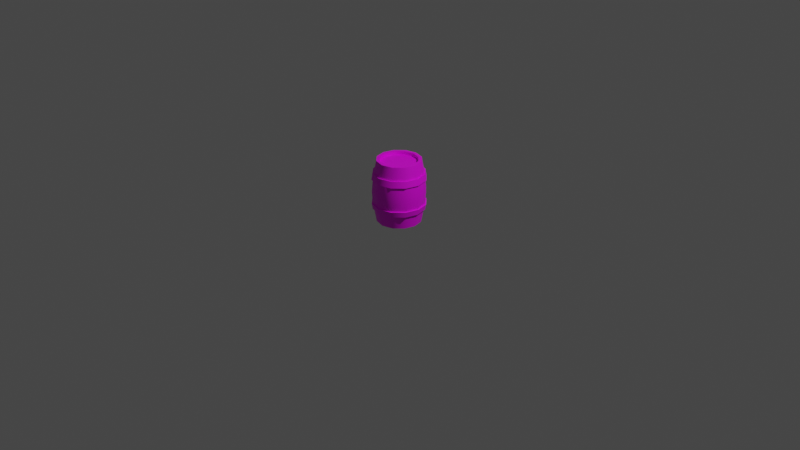 # Source: barrel.blend  (saved by Blender 2.90.8; exported with 4.5.12 LTS)
import bpy
from mathutils import Matrix  # noqa: F401  (used for matrix-valued properties, if any)

bpy.ops.wm.read_factory_settings(use_empty=True)
scene = bpy.context.scene
scene.name = 'Scene'

# ---- collections
col_collection = bpy.data.collections.new('Collection'); scene.collection.children.link(col_collection)

# ---- images (referenced by path relative to the original .blend; pixels are not part of the script)
import os
ASSET_DIR = os.environ.get("B2B_ASSET_DIR", "")  # directory of the original .blend (textures are referenced by path, not embedded)
HERE = os.path.dirname(os.path.abspath(__file__))  # packed textures are extracted next to this script under _unpacked/

def load_image(name, relpath, width, height, colorspace="sRGB"):
    """Load a texture the original file referenced (path relative to the .blend, or extracted next to this script)."""
    p = next((c for c in (os.path.join(HERE, relpath), os.path.join(ASSET_DIR, relpath)) if relpath and os.path.exists(c)), "")
    if p:
        img = bpy.data.images.load(p, check_existing=True)
        img.name = name
    else:  # same state as the original file: an image datablock whose file is absent (Cycles renders it pink)
        img = bpy.data.images.new(name, width, height)
        img.source = "FILE"
        img.filepath = "//" + (relpath or name)
    img.colorspace_settings.name = colorspace
    return img
img_barrel_png = load_image('barrel.png', 'barrel.png', 1024, 1024, 'sRGB')

# ---- materials (node trees are filled in below, after node groups)
mat_default_obj = bpy.data.materials.new('Default OBJ')
mat_default_obj.use_transparent_shadow = False

# ---- material node trees
mat_default_obj.use_nodes = True; mat_default_obj.node_tree.nodes.clear()
_N = mat_default_obj.node_tree.nodes; _L = mat_default_obj.node_tree.links
n0 = _N.new('ShaderNodeBsdfPrincipled'); n0.name = 'Principled BSDF'; n0.location = (10, 300)
n0.distribution = 'GGX'
n0.subsurface_method = 'BURLEY'
n0.inputs[3].default_value = 1.45
n0.inputs[27].default_value = (0.0, 0.0, 0.0, 1.0)
n0.inputs[28].default_value = 1.0
n1 = _N.new('ShaderNodeOutputMaterial'); n1.name = 'Material Output'; n1.location = (300, 300)
n2 = _N.new('ShaderNodeTexImage'); n2.name = 'Image Texture'; n2.location = (-280, 280)
n2.image = img_barrel_png
_L.new(n0.outputs[0], n1.inputs[0])
_L.new(n2.outputs[0], n0.inputs[0])
n1.is_active_output = True

# ---- world
world_world = bpy.data.worlds.new('World'); scene.world = world_world
world_world.use_nodes = True; world_world.node_tree.nodes.clear()
_N = world_world.node_tree.nodes; _L = world_world.node_tree.links
n0 = _N.new('ShaderNodeOutputWorld'); n0.name = 'World Output'; n0.location = (300, 300)
n1 = _N.new('ShaderNodeBackground'); n1.name = 'Background'; n1.location = (10, 300)
n1.inputs[0].default_value = (0.05088, 0.05088, 0.05088, 1.0)
_L.new(n1.outputs[0], n0.inputs[0])
n0.is_active_output = True
world_world.color = (0.05088, 0.05088, 0.05088)
world_world.use_sun_shadow = False
world_world.sun_shadow_jitter_overblur = 0.0

# ---- cameras
cam_camera = bpy.data.cameras.new('Camera')
cam_camera.clip_end = 100.0
cam_camera.ortho_scale = 7.314

# ---- lights
light_light = bpy.data.lights.new('Light', 'POINT')
light_light.transmission_factor = 0.0
light_light.energy = 1000.0
light_light.shadow_soft_size = 0.1
light_light.shadow_maximum_resolution = 0.006
light_light.use_absolute_resolution = True

# ---- meshes
me_barrel_019_cylinder_078 = bpy.data.meshes.new('Barrel.019_Cylinder.078')
me_barrel_019_cylinder_078.from_pydata([(0.4901, 0.6589, 0.09668), (0.4811, 0.5233, 0.2246), (0.5154, 0.5233, 0.09668), (0.3748, 0.6589, 0.2964), (0.3875, 0.5233, 0.3183), (0.2595, 0.5233, 0.3526), (0.2595, 0.6589, 0.3273), (0.1315, 0.5233, 0.3183), (0.05979, 0.6589, 0.212), (0.03787, 0.5233, 0.2246), (0.02889, 0.6589, 0.09668), (0.003588, 0.5233, 0.09668), (0.03787, 0.5233, -0.03127), (0.05979, 0.6589, -0.01862), (0.1315, 0.5233, -0.1249), (0.1442, 0.6589, -0.103), (0.2595, 0.5233, -0.1592), (0.2595, 0.6589, -0.1339), (0.3874, 0.5233, -0.1249), (0.3577, 0.6589, 0.2669), (0.2595, 0.6259, 0.2932), (0.2595, 0.6589, 0.2932), (0.4592, 0.6589, -0.01862), (0.4811, 0.5233, -0.03127), (0.063, 0.0, 0.09668), (0.08932, 0.03294, 0.1949), (0.08932, 0.0, 0.1949), (0.5034, 0.1992, -0.04414), (0.5303, 0.1411, 0.09668), (0.494, 0.1411, -0.03872), (0.4918, 0.4572, -0.03745), (0.5385, 0.3294, 0.09668), (0.5011, 0.3294, -0.04281), (0.4003, 0.1992, -0.1472), (0.3949, 0.1411, -0.1378), (0.3936, 0.4572, -0.1356), (0.399, 0.3294, -0.1449), (0.2595, 0.1992, -0.185), (0.2595, 0.1411, -0.1741), (0.2595, 0.4572, -0.1716), (0.2595, 0.3294, -0.1823), (0.1241, 0.1411, -0.1378), (0.12, 0.3294, -0.1449), (0.02497, 0.1411, -0.03872), (0.1187, 0.1992, -0.1472), (0.02718, 0.4572, -0.03745), (0.01789, 0.3294, -0.04281), (-0.02215, 0.1992, 0.09668), (-0.01131, 0.1411, 0.09668), (-0.008756, 0.4572, 0.09668), (-0.01949, 0.3294, 0.09668), (0.02497, 0.1411, 0.2321), (0.01789, 0.3294, 0.2362), (0.1241, 0.1411, 0.3312), (0.01558, 0.1992, 0.2375), (0.1254, 0.4572, 0.329), (0.12, 0.3294, 0.3383), (0.2595, 0.1411, 0.3675), (0.1187, 0.1992, 0.3406), (0.2595, 0.4572, 0.3649), (0.2595, 0.3294, 0.3757), (0.3949, 0.1411, 0.3312), (0.2595, 0.1992, 0.3783), (0.3936, 0.4572, 0.329), (0.399, 0.3294, 0.3383), (0.494, 0.1411, 0.2321), (0.4003, 0.1992, 0.3406), (0.4918, 0.4572, 0.2308), (0.5011, 0.3294, 0.2362), (0.5411, 0.1992, 0.09668), (0.5277, 0.4572, 0.09668), (0.4297, 0.6589, 0.1949), (0.4901, 0.6589, 0.09668), (0.456, 0.6589, 0.09668), (0.3577, 0.6589, 0.2669), (0.4592, 0.6589, 0.212), (0.2595, 0.6589, 0.2932), (0.3748, 0.6589, 0.2964), (0.1612, 0.6589, 0.2669), (0.2595, 0.6589, 0.3273), (0.08932, 0.6589, 0.1949), (0.1442, 0.6589, 0.2964), (0.02889, 0.6589, 0.09668), (0.05979, 0.6589, 0.212), (0.08932, 0.6589, -0.001569), (0.063, 0.6589, 0.09668), (0.1612, 0.6589, -0.07349), (0.05979, 0.6589, -0.01862), (0.2595, 0.6589, -0.09982), (0.1442, 0.6589, -0.103), (0.3577, 0.6589, -0.07349), (0.2595, 0.6589, -0.1339), (0.4297, 0.6589, -0.001569), (0.3748, 0.6589, -0.103), (0.4592, 0.6589, -0.01862), (0.2595, 0.6259, 0.2932), (0.08932, 0.6259, 0.1949), (0.1612, 0.6259, 0.2669), (0.2595, 0.6589, -0.09982), (0.3577, 0.6259, -0.07349), (0.3577, 0.6589, -0.07349), (0.063, 0.6589, 0.09668), (0.08932, 0.6259, -0.001569), (0.08932, 0.6589, -0.001569), (0.1612, 0.6259, 0.2669), (0.1612, 0.6589, 0.2669), (0.4297, 0.6259, -0.001569), (0.4297, 0.6589, -0.001569), (0.456, 0.6589, 0.09668), (0.4297, 0.6259, 0.1949), (0.4297, 0.6589, 0.1949), (0.1612, 0.6259, -0.07349), (0.1612, 0.6589, -0.07349), (0.08932, 0.6259, 0.1949), (0.08932, 0.6589, 0.1949), (0.456, 0.6259, 0.09668), (0.456, 0.6589, 0.09668), (0.3577, 0.6259, 0.2669), (0.2595, 0.6259, -0.09982), (0.063, 0.6259, 0.09668), (0.1612, 0.03294, 0.2669), (0.063, 0.03294, 0.09668), (0.2595, 0.03294, 0.2932), (0.2595, 0.0, 0.2932), (0.3577, 0.03294, 0.2669), (0.3577, 0.0, 0.2669), (0.3577, 0.0, -0.07349), (0.2595, 0.03294, -0.09982), (0.2595, 0.0, -0.09982), (0.08932, 0.0, -0.001569), (0.063, 0.03294, 0.09668), (0.1612, 0.0, 0.2669), (0.2595, 0.03294, 0.2932), (0.4297, 0.0, -0.001569), (0.3577, 0.03294, -0.07349), (0.4297, 0.0, 0.1949), (0.456, 0.03294, 0.09668), (0.456, 0.0, 0.09668), (0.1612, 0.0, -0.07349), (0.08932, 0.03294, -0.001569), (0.1612, 0.03294, 0.2669), (0.456, 0.0, 0.09668), (0.4297, 0.03294, -0.001569), (0.4297, 0.03294, 0.1949), (0.1612, 0.03294, -0.07349), (0.08932, 0.6259, -0.001569), (0.063, 0.6259, 0.09668), (0.4297, 0.6259, 0.1949), (0.3577, 0.6259, 0.2669), (0.456, 0.6259, 0.09668), (0.1612, 0.6259, -0.07349), (0.2595, 0.6259, -0.09982), (0.4297, 0.6259, -0.001569), (0.3577, 0.6259, -0.07349), (0.08932, 0.03294, -0.001569), (0.3577, 0.03294, 0.2669), (0.1612, 0.03294, -0.07349), (0.4297, 0.03294, 0.1949), (0.2595, 0.03294, -0.09982), (0.456, 0.03294, 0.09668), (0.3577, 0.03294, -0.07349), (0.4927, 0.5258, -0.03797), (0.5411, 0.4597, 0.09668), (0.5034, 0.4597, -0.04414), (0.3941, 0.5258, -0.1365), (0.4003, 0.4597, -0.1472), (0.2595, 0.5258, -0.1726), (0.2595, 0.4597, -0.185), (0.1187, 0.4597, -0.1472), (0.02627, 0.5258, -0.03797), (0.01558, 0.4597, -0.04414), (-0.009808, 0.5258, 0.09668), (-0.02215, 0.4597, 0.09668), (0.01558, 0.4597, 0.2375), (0.1248, 0.5258, 0.3299), (0.1187, 0.4597, 0.3406), (0.2595, 0.5258, 0.366), (0.2595, 0.4597, 0.3783), (0.3941, 0.5258, 0.3299), (0.4003, 0.4597, 0.3406), (0.4927, 0.5258, 0.2313), (0.5034, 0.4597, 0.2375), (0.5288, 0.5258, 0.09668), (0.4901, 0.0, 0.09668), (0.4824, 0.1436, 0.2254), (0.4592, 0.0, 0.212), (0.3748, 0.0, 0.2964), (0.3882, 0.1436, 0.3196), (0.2595, 0.0, 0.3273), (0.1308, 0.1436, 0.3196), (0.1442, 0.0, 0.2964), (0.05979, 0.0, 0.212), (0.03657, 0.1436, 0.2254), (0.02889, 0.0, 0.09668), (0.002087, 0.1436, 0.09668), (0.05979, 0.0, -0.01862), (0.03657, 0.1436, -0.03202), (0.1442, 0.0, -0.103), (0.1308, 0.1436, -0.1262), (0.2595, 0.0, -0.1339), (0.2595, 0.1436, -0.1607), (0.3748, 0.0, -0.103), (0.3882, 0.1436, -0.1262), (0.4592, 0.0, -0.01862), (0.4824, 0.1436, -0.03202), (0.5034, 0.1992, -0.04414), (0.5277, 0.2017, 0.09668), (0.5411, 0.1992, 0.09668), (0.5411, 0.4597, 0.09668), (0.4918, 0.4572, -0.03745), (0.5034, 0.4597, -0.04414), (0.4003, 0.1992, -0.1472), (0.4918, 0.2017, -0.03745), (0.3936, 0.4572, -0.1356), (0.4003, 0.4597, -0.1472), (0.2595, 0.1992, -0.185), (0.3936, 0.2017, -0.1356), (0.2595, 0.4572, -0.1716), (0.2595, 0.4597, -0.185), (0.1187, 0.1992, -0.1472), (0.2595, 0.2017, -0.1716), (0.1254, 0.4572, -0.1356), (0.1187, 0.4597, -0.1472), (0.01558, 0.1992, -0.04414), (0.1254, 0.2017, -0.1356), (0.02718, 0.4572, -0.03745), (0.01558, 0.4597, -0.04414), (-0.008756, 0.2017, 0.09668), (0.02718, 0.2017, -0.03745), (-0.008756, 0.4572, 0.09668), (-0.02215, 0.4597, 0.09668), (0.01558, 0.1992, 0.2375), (-0.02215, 0.1992, 0.09668), (0.02718, 0.4572, 0.2308), (0.01558, 0.4597, 0.2375), (0.1187, 0.1992, 0.3406), (0.02718, 0.2017, 0.2308), (0.1254, 0.4572, 0.329), (0.1187, 0.4597, 0.3406), (0.2595, 0.1992, 0.3783), (0.1254, 0.2017, 0.329), (0.2595, 0.4572, 0.3649), (0.2595, 0.4597, 0.3783), (0.4003, 0.1992, 0.3406), (0.2595, 0.2017, 0.3649), (0.3936, 0.4572, 0.329), (0.4003, 0.4597, 0.3406), (0.5034, 0.1992, 0.2375), (0.3936, 0.2017, 0.329), (0.4918, 0.4572, 0.2308), (0.5034, 0.4597, 0.2375), (0.4918, 0.2017, 0.2308), (0.5277, 0.4572, 0.09668), (0.4927, 0.5258, -0.03797), (0.5154, 0.5233, 0.09668), (0.5288, 0.5258, 0.09668), (0.3874, 0.5233, -0.1249), (0.4811, 0.5233, -0.03127), (0.2595, 0.5258, -0.1726), (0.3941, 0.5258, -0.1365), (0.1315, 0.5233, -0.1249), (0.2595, 0.5233, -0.1592), (0.02627, 0.5258, -0.03797), (0.1248, 0.5258, -0.1365), (-0.009808, 0.5258, 0.09668), (0.03787, 0.5233, -0.03127), (0.03787, 0.5233, 0.2246), (0.003588, 0.5233, 0.09668), (0.1248, 0.5258, 0.3299), (0.02627, 0.5258, 0.2313), (0.2595, 0.5258, 0.366), (0.1315, 0.5233, 0.3183), (0.3941, 0.5258, 0.3299), (0.2595, 0.5233, 0.3526), (0.4927, 0.5258, 0.2313), (0.3875, 0.5233, 0.3183), (0.4811, 0.5233, 0.2246), (0.5303, 0.1411, 0.09668), (0.4824, 0.1436, 0.2254), (0.5169, 0.1436, 0.09668), (0.3949, 0.1411, 0.3312), (0.494, 0.1411, 0.2321), (0.2595, 0.1411, 0.3675), (0.3882, 0.1436, 0.3196), (0.1241, 0.1411, 0.3312), (0.2595, 0.1436, 0.3541), (0.02497, 0.1411, 0.2321), (0.1308, 0.1436, 0.3196), (-0.01131, 0.1411, 0.09668), (0.03657, 0.1436, 0.2254), (0.02497, 0.1411, -0.03872), (0.002087, 0.1436, 0.09668), (0.1241, 0.1411, -0.1378), (0.03657, 0.1436, -0.03202), (0.2595, 0.1411, -0.1741), (0.1308, 0.1436, -0.1262), (0.3949, 0.1411, -0.1378), (0.2595, 0.1436, -0.1607), (0.4824, 0.1436, -0.03202), (0.3882, 0.1436, -0.1262), (0.494, 0.1411, -0.03872), (0.4918, 0.2017, 0.2308), (0.5277, 0.2017, 0.09668), (0.3936, 0.2017, 0.329), (0.2595, 0.2017, 0.3649), (0.1254, 0.2017, 0.329), (0.02718, 0.2017, 0.2308), (-0.008756, 0.2017, 0.09668), (0.02718, 0.2017, -0.03745), (0.1254, 0.2017, -0.1356), (0.2595, 0.2017, -0.1716), (0.3936, 0.2017, -0.1356), (0.4918, 0.2017, -0.03745), (0.4592, 0.0, 0.212), (0.3577, 0.0, 0.2669), (0.3748, 0.0, 0.2964), (0.2595, 0.0, 0.2932), (0.3748, 0.0, 0.2964), (0.2595, -3.02e-14, 0.3273), (0.1442, 0.0, 0.2964), (0.1612, 0.0, 0.2669), (0.05979, 0.0, 0.212), (0.08932, 0.0, 0.1949), (0.02889, 0.0, 0.09668), (0.063, 0.0, 0.09668), (0.05979, 0.0, -0.01862), (0.1612, 0.0, -0.07349), (0.1442, 0.0, -0.103), (0.2595, 0.0, -0.1339), (0.2595, 0.0, -0.09982), (0.3577, 0.0, -0.07349), (0.3748, 0.0, -0.103), (0.4297, 0.0, -0.001569), (0.4901, -3.197e-14, 0.09668), (0.456, 0.0, 0.09668), (0.4592, 0.0, -0.01862), (0.4297, 0.0, 0.1949), (0.4592, 0.6589, 0.212), (0.1442, 0.6589, 0.2964), (0.3748, 0.6589, -0.103), (0.1254, 0.4572, -0.1356), (0.01558, 0.1992, -0.04414), (0.02718, 0.4572, 0.2308), (0.5034, 0.1992, 0.2375), (0.456, 0.6259, 0.09668), (0.08932, 0.03294, 0.1949), (0.456, 0.03294, 0.09668), (0.4297, 0.03294, -0.001569), (0.1248, 0.5258, -0.1365), (0.02627, 0.5258, 0.2313), (0.5169, 0.1436, 0.09668), (0.2595, 0.1436, 0.3541), (0.4297, 0.0, 0.1949), (0.3577, 0.0, 0.2669), (0.08932, 0.0, -0.001569), (0.4592, 0.0, 0.212)], [], [(0, 1, 2), (1, 3, 4), (3, 5, 4), (6, 7, 5), (7, 8, 9), (9, 10, 11), (10, 12, 11), (13, 14, 12), (15, 16, 14), (17, 18, 16), (19, 20, 21), (18, 22, 23), (23, 0, 2), (24, 25, 26), (27, 28, 29), (30, 31, 32), (33, 29, 34), (35, 32, 36), (37, 34, 38), (39, 36, 40), (41, 37, 38), (42, 39, 40), (43, 44, 41), (45, 42, 46), (47, 43, 48), (49, 46, 50), (51, 47, 48), (52, 49, 50), (53, 54, 51), (55, 52, 56), (57, 58, 53), (59, 56, 60), (61, 62, 57), (63, 60, 64), (65, 66, 61), (67, 64, 68), (69, 65, 28), (70, 68, 31), (71, 72, 73), (74, 75, 71), (76, 77, 74), (78, 79, 76), (80, 81, 78), (80, 82, 83), (84, 82, 85), (86, 87, 84), (88, 89, 86), (90, 91, 88), (92, 93, 90), (73, 94, 92), (95, 96, 97), (98, 99, 100), (101, 102, 103), (21, 104, 105), (100, 106, 107), (108, 109, 110), (103, 111, 112), (105, 113, 114), (107, 115, 116), (110, 117, 19), (112, 118, 98), (114, 119, 101), (120, 121, 122), (123, 124, 125), (126, 127, 128), (129, 130, 24), (131, 132, 123), (133, 134, 126), (135, 136, 137), (138, 139, 129), (26, 140, 131), (141, 142, 133), (125, 143, 135), (128, 144, 138), (95, 145, 146), (147, 145, 148), (149, 150, 147), (151, 152, 153), (122, 154, 155), (155, 156, 157), (157, 158, 159), (160, 159, 158), (161, 162, 163), (164, 163, 165), (166, 165, 167), (168, 166, 167), (169, 168, 170), (171, 170, 172), (173, 171, 172), (174, 173, 175), (176, 175, 177), (178, 177, 179), (180, 179, 181), (182, 181, 162), (183, 184, 185), (184, 186, 185), (187, 188, 186), (188, 189, 190), (189, 191, 190), (192, 193, 191), (194, 195, 193), (196, 197, 195), (198, 199, 197), (200, 201, 199), (202, 203, 201), (204, 183, 203), (205, 206, 207), (208, 209, 210), (211, 212, 205), (210, 213, 214), (215, 216, 211), (214, 217, 218), (219, 220, 215), (218, 221, 222), (223, 224, 219), (222, 225, 226), (223, 227, 228), (226, 229, 230), (231, 227, 232), (230, 233, 234), (235, 236, 231), (234, 237, 238), (239, 240, 235), (238, 241, 242), (243, 244, 239), (242, 245, 246), (247, 248, 243), (246, 249, 250), (207, 251, 247), (250, 252, 208), (253, 254, 255), (253, 256, 257), (258, 256, 259), (258, 260, 261), (262, 260, 263), (264, 265, 262), (264, 266, 267), (268, 266, 269), (270, 271, 268), (272, 273, 270), (274, 275, 272), (255, 276, 274), (277, 278, 279), (280, 278, 281), (282, 283, 280), (284, 285, 282), (286, 287, 284), (288, 289, 286), (290, 291, 288), (292, 293, 290), (294, 295, 292), (296, 297, 294), (296, 298, 299), (277, 298, 300), (31, 301, 302), (68, 303, 301), (64, 304, 303), (60, 305, 304), (305, 52, 306), (52, 307, 306), (307, 46, 308), (46, 309, 308), (42, 310, 309), (40, 311, 310), (311, 32, 312), (32, 302, 312), (313, 314, 315), (316, 317, 318), (316, 319, 320), (320, 321, 322), (322, 323, 324), (325, 324, 323), (326, 325, 327), (326, 328, 329), (330, 328, 331), (332, 333, 334), (332, 331, 335), (333, 336, 334), (0, 337, 1), (1, 337, 3), (3, 6, 5), (6, 338, 7), (7, 338, 8), (9, 8, 10), (10, 13, 12), (13, 15, 14), (15, 17, 16), (17, 339, 18), (19, 117, 20), (18, 339, 22), (23, 22, 0), (24, 130, 25), (27, 69, 28), (30, 70, 31), (33, 27, 29), (35, 30, 32), (37, 33, 34), (39, 35, 36), (41, 44, 37), (42, 340, 39), (43, 341, 44), (45, 340, 42), (47, 341, 43), (49, 45, 46), (51, 54, 47), (52, 342, 49), (53, 58, 54), (55, 342, 52), (57, 62, 58), (59, 55, 56), (61, 66, 62), (63, 59, 60), (65, 343, 66), (67, 63, 64), (69, 343, 65), (70, 67, 68), (71, 75, 72), (74, 77, 75), (76, 79, 77), (78, 81, 79), (80, 83, 81), (80, 85, 82), (84, 87, 82), (86, 89, 87), (88, 91, 89), (90, 93, 91), (92, 94, 93), (73, 72, 94), (95, 146, 96), (98, 118, 99), (101, 119, 102), (21, 20, 104), (100, 99, 106), (108, 344, 109), (103, 102, 111), (105, 104, 113), (107, 106, 115), (110, 109, 117), (112, 111, 118), (114, 113, 119), (120, 345, 121), (123, 132, 124), (126, 134, 127), (129, 139, 130), (131, 140, 132), (133, 142, 134), (135, 143, 136), (138, 144, 139), (26, 25, 140), (141, 346, 142), (125, 124, 143), (128, 127, 144), (95, 148, 145), (147, 150, 145), (149, 151, 150), (151, 149, 152), (122, 121, 154), (155, 154, 156), (157, 156, 158), (160, 347, 159), (161, 182, 162), (164, 161, 163), (166, 164, 165), (168, 348, 166), (169, 348, 168), (171, 169, 170), (173, 349, 171), (174, 349, 173), (176, 174, 175), (178, 176, 177), (180, 178, 179), (182, 180, 181), (183, 350, 184), (184, 187, 186), (187, 351, 188), (188, 351, 189), (189, 192, 191), (192, 194, 193), (194, 196, 195), (196, 198, 197), (198, 200, 199), (200, 202, 201), (202, 204, 203), (204, 350, 183), (205, 212, 206), (208, 252, 209), (211, 216, 212), (210, 209, 213), (215, 220, 216), (214, 213, 217), (219, 224, 220), (218, 217, 221), (223, 228, 224), (222, 221, 225), (223, 232, 227), (226, 225, 229), (231, 236, 227), (230, 229, 233), (235, 240, 236), (234, 233, 237), (239, 244, 240), (238, 237, 241), (243, 248, 244), (242, 241, 245), (247, 251, 248), (246, 245, 249), (207, 206, 251), (250, 249, 252), (253, 257, 254), (253, 259, 256), (258, 261, 256), (258, 263, 260), (262, 265, 260), (264, 267, 265), (264, 269, 266), (268, 271, 266), (270, 273, 271), (272, 275, 273), (274, 276, 275), (255, 254, 276), (277, 281, 278), (280, 283, 278), (282, 285, 283), (284, 287, 285), (286, 289, 287), (288, 291, 289), (290, 293, 291), (292, 295, 293), (294, 297, 295), (296, 299, 297), (296, 300, 298), (277, 279, 298), (31, 68, 301), (68, 64, 303), (64, 60, 304), (60, 56, 305), (305, 56, 52), (52, 50, 307), (307, 50, 46), (46, 42, 309), (42, 40, 310), (40, 36, 311), (311, 36, 32), (32, 31, 302), (313, 352, 314), (316, 353, 317), (316, 318, 319), (320, 319, 321), (322, 321, 323), (325, 354, 324), (326, 354, 325), (326, 327, 328), (330, 329, 328), (332, 335, 333), (332, 330, 331), (333, 355, 336)])
me_barrel_019_cylinder_078.polygons.foreach_set('use_smooth', [True] * 356)
_uv = me_barrel_019_cylinder_078.uv_layers.new(name='UVMap')
_uv.uv.foreach_set('vector', [0.6063, 0.907, 0.82, 0.9845, 0.6063, 0.9845, 0.6063, 0.9845, 0.82, 0.907, 0.82, 0.9845, 0.6063, 0.907, 0.82, 0.9845, 0.6063, 0.9845, 0.6063, 0.907, 0.82, 0.9845, 0.6063, 0.9845, 0.6063, 0.9845, 0.82, 0.907, 0.82, 0.9845, 0.6063, 0.9845, 0.82, 0.907, 0.82, 0.9845, 0.6063, 0.907, 0.82, 0.9845, 0.6063, 0.9845, 0.6063, 0.907, 0.82, 0.9845, 0.6063, 0.9845, 0.6063, 0.907, 0.82, 0.9845, 0.6063, 0.9845, 0.6063, 0.907, 0.82, 0.9845, 0.6063, 0.9845, 0.5128, 0.98, 0.3999, 0.9422, 0.3999, 0.98, 0.6063, 0.9845, 0.82, 0.907, 0.82, 0.9845, 0.6063, 0.9845, 0.82, 0.907, 0.82, 0.9845, 0.3999, 0.9418, 0.5127, 0.9806, 0.5127, 0.9419, 0.2448, 0.3587, 0.05595, 0.5476, 0.05595, 0.3587, 0.6063, 0.907, 0.82, 0.9845, 0.6063, 0.9845, 0.2448, 0.3587, 0.05595, 0.5476, 0.05595, 0.3587, 0.6063, 0.907, 0.82, 0.9845, 0.6063, 0.9845, 0.2448, 0.3587, 0.05595, 0.5476, 0.05595, 0.3587, 0.6063, 0.907, 0.82, 0.9845, 0.6063, 0.9845, 0.05595, 0.3587, 0.2448, 0.5476, 0.05595, 0.5476, 0.6063, 0.9845, 0.82, 0.907, 0.82, 0.9845, 0.05595, 0.3587, 0.2448, 0.5476, 0.05595, 0.5476, 0.6063, 0.907, 0.82, 0.9845, 0.6063, 0.9845, 0.2448, 0.3587, 0.05595, 0.5476, 0.05595, 0.3587, 0.6063, 0.907, 0.82, 0.9845, 0.6063, 0.9845, 0.05595, 0.3587, 0.2448, 0.5476, 0.05595, 0.5476, 0.6063, 0.9845, 0.82, 0.907, 0.82, 0.9845, 0.05595, 0.3587, 0.2448, 0.5476, 0.05595, 0.5476, 0.6063, 0.907, 0.82, 0.9845, 0.6063, 0.9845, 0.05595, 0.3587, 0.2448, 0.5476, 0.05595, 0.5476, 0.6063, 0.907, 0.82, 0.9845, 0.6063, 0.9845, 0.05595, 0.3587, 0.2448, 0.5476, 0.05595, 0.5476, 0.6063, 0.907, 0.82, 0.9845, 0.6063, 0.9845, 0.05595, 0.3587, 0.2448, 0.5476, 0.05595, 0.5476, 0.6063, 0.907, 0.82, 0.9845, 0.6063, 0.9845, 0.2448, 0.3587, 0.05595, 0.5476, 0.05595, 0.3587, 0.6063, 0.907, 0.82, 0.9845, 0.6063, 0.9845, 0.1548, 0.8034, 0.1941, 0.7078, 0.2193, 0.7328, 0.1941, 0.7078, 0.1548, 0.8034, 0.1308, 0.7794, 0.1941, 0.7078, 0.1548, 0.8034, 0.1308, 0.7794, 0.1941, 0.7078, 0.1548, 0.8034, 0.1308, 0.7794, 0.1548, 0.8034, 0.1941, 0.7078, 0.2193, 0.7328, 0.1308, 0.7794, 0.2193, 0.7328, 0.1548, 0.8034, 0.1548, 0.8034, 0.1941, 0.7078, 0.2193, 0.7328, 0.1941, 0.7078, 0.1548, 0.8034, 0.1308, 0.7794, 0.1941, 0.7078, 0.1548, 0.8034, 0.1308, 0.7794, 0.1548, 0.8034, 0.1941, 0.7078, 0.2193, 0.7328, 0.1941, 0.7078, 0.1548, 0.8034, 0.1308, 0.7794, 0.1941, 0.7078, 0.1548, 0.8034, 0.1308, 0.7794, 0.3958, 0.7933, 0.3037, 0.6339, 0.3711, 0.7013, 0.3999, 0.98, 0.5128, 0.9422, 0.5128, 0.98, 0.5127, 0.98, 0.3999, 0.9422, 0.3999, 0.98, 0.5127, 0.98, 0.3999, 0.9422, 0.3999, 0.98, 0.3999, 0.98, 0.5127, 0.9422, 0.5127, 0.98, 0.3999, 0.98, 0.5128, 0.9422, 0.5128, 0.9801, 0.5128, 0.98, 0.3999, 0.9422, 0.3999, 0.98, 0.5128, 0.9801, 0.3999, 0.9422, 0.3999, 0.98, 0.3999, 0.98, 0.5128, 0.9422, 0.5128, 0.98, 0.3999, 0.98, 0.5128, 0.9422, 0.5128, 0.9801, 0.3999, 0.98, 0.5128, 0.9422, 0.5128, 0.98, 0.5128, 0.98, 0.3999, 0.9422, 0.3999, 0.98, 0.05142, 0.8853, 0.2114, 0.9777, 0.02667, 0.7929, 0.3999, 0.9418, 0.5127, 0.9806, 0.5127, 0.9419, 0.5127, 0.9419, 0.3999, 0.9806, 0.3999, 0.9419, 0.3999, 0.9418, 0.5127, 0.9806, 0.5127, 0.9419, 0.3999, 0.9418, 0.5127, 0.9806, 0.5127, 0.9419, 0.5127, 0.9419, 0.3999, 0.9806, 0.3999, 0.9418, 0.5127, 0.9419, 0.3999, 0.9806, 0.3999, 0.9418, 0.3999, 0.9418, 0.5127, 0.9806, 0.5127, 0.9419, 0.3999, 0.9418, 0.5127, 0.9806, 0.5127, 0.9419, 0.5127, 0.9419, 0.3999, 0.9806, 0.3999, 0.9418, 0.5127, 0.9419, 0.3998, 0.9806, 0.3999, 0.9418, 0.5127, 0.9419, 0.3999, 0.9806, 0.3999, 0.9418, 0.3958, 0.7933, 0.1197, 0.6339, 0.2117, 0.6093, 0.3037, 0.9527, 0.1197, 0.6339, 0.3711, 0.8853, 0.2117, 0.9774, 0.05231, 0.7013, 0.3037, 0.9527, 0.02765, 0.7933, 0.1197, 0.9527, 0.05231, 0.8853, 0.02667, 0.7929, 0.3038, 0.9529, 0.05142, 0.7006, 0.05142, 0.7006, 0.3714, 0.8853, 0.119, 0.6329, 0.119, 0.6329, 0.3962, 0.7929, 0.2114, 0.6082, 0.3714, 0.7006, 0.2114, 0.6082, 0.3962, 0.7929, 0.2448, 0.3587, 0.05595, 0.5476, 0.05595, 0.3587, 0.2448, 0.3587, 0.05595, 0.5476, 0.05595, 0.3587, 0.2448, 0.3587, 0.05595, 0.5476, 0.05595, 0.3587, 0.05595, 0.3587, 0.2448, 0.5476, 0.05595, 0.5476, 0.2448, 0.3587, 0.05595, 0.5476, 0.05595, 0.3587, 0.2448, 0.3587, 0.05595, 0.5476, 0.05595, 0.3587, 0.05595, 0.3587, 0.2448, 0.5476, 0.05595, 0.5476, 0.2448, 0.3587, 0.05595, 0.5476, 0.05595, 0.3587, 0.2448, 0.3587, 0.05595, 0.5476, 0.05595, 0.3587, 0.2448, 0.3587, 0.05595, 0.5476, 0.05595, 0.3587, 0.2448, 0.3587, 0.05595, 0.5476, 0.05595, 0.3587, 0.2448, 0.3587, 0.05595, 0.5476, 0.05595, 0.3587, 0.6063, 0.9845, 0.82, 0.907, 0.82, 0.9845, 0.6063, 0.907, 0.82, 0.9845, 0.6063, 0.9845, 0.6063, 0.907, 0.82, 0.9845, 0.6063, 0.9845, 0.6063, 0.9845, 0.82, 0.907, 0.82, 0.9845, 0.6063, 0.907, 0.82, 0.9845, 0.6063, 0.9845, 0.6063, 0.907, 0.82, 0.9845, 0.6063, 0.9845, 0.6063, 0.907, 0.82, 0.9845, 0.6063, 0.9845, 0.6063, 0.907, 0.82, 0.9845, 0.6063, 0.9845, 0.6063, 0.907, 0.82, 0.9845, 0.6063, 0.9845, 0.6063, 0.907, 0.82, 0.9845, 0.6063, 0.9845, 0.6063, 0.907, 0.82, 0.9845, 0.6063, 0.9845, 0.6063, 0.907, 0.82, 0.9845, 0.6063, 0.9845, 0.2448, 0.3587, 0.05595, 0.5476, 0.05595, 0.3587, 0.2448, 0.3587, 0.05595, 0.5476, 0.05595, 0.3587, 0.2448, 0.3587, 0.05595, 0.5476, 0.05595, 0.3587, 0.2448, 0.3587, 0.05595, 0.5476, 0.05595, 0.3587, 0.2448, 0.3587, 0.05595, 0.5476, 0.05595, 0.3587, 0.2448, 0.3587, 0.05595, 0.5476, 0.05595, 0.3587, 0.2448, 0.3587, 0.05595, 0.5476, 0.05595, 0.3587, 0.2448, 0.3587, 0.05595, 0.5476, 0.05595, 0.3587, 0.2448, 0.3587, 0.05595, 0.5476, 0.05595, 0.3587, 0.2448, 0.3587, 0.05595, 0.5476, 0.05595, 0.3587, 0.05595, 0.3587, 0.2448, 0.5476, 0.05595, 0.5476, 0.2448, 0.3587, 0.05595, 0.5476, 0.05595, 0.3587, 0.2448, 0.3587, 0.05595, 0.5476, 0.05595, 0.3587, 0.2448, 0.3587, 0.05595, 0.5476, 0.05595, 0.3587, 0.2448, 0.3587, 0.05595, 0.5476, 0.05595, 0.3587, 0.2448, 0.3587, 0.05595, 0.5476, 0.05595, 0.3587, 0.2448, 0.3587, 0.05595, 0.5476, 0.05595, 0.3587, 0.2448, 0.3587, 0.05595, 0.5476, 0.05595, 0.3587, 0.2448, 0.3587, 0.05595, 0.5476, 0.05595, 0.3587, 0.2448, 0.3587, 0.05595, 0.5476, 0.05595, 0.3587, 0.2448, 0.3587, 0.05595, 0.5476, 0.05595, 0.3587, 0.2448, 0.3587, 0.05595, 0.5476, 0.05595, 0.3587, 0.2448, 0.3587, 0.05595, 0.5476, 0.05595, 0.3587, 0.2448, 0.3587, 0.05595, 0.5476, 0.05595, 0.3587, 0.2448, 0.3587, 0.05595, 0.5476, 0.05595, 0.3587, 0.05595, 0.3587, 0.2448, 0.5476, 0.05595, 0.5476, 0.2448, 0.3587, 0.05595, 0.5476, 0.05595, 0.3587, 0.05595, 0.3587, 0.2448, 0.5476, 0.05595, 0.5476, 0.2448, 0.3587, 0.05595, 0.5476, 0.05595, 0.3587, 0.2448, 0.3587, 0.05595, 0.5476, 0.05595, 0.3587, 0.05595, 0.3587, 0.2448, 0.5476, 0.05595, 0.5476, 0.2448, 0.3587, 0.05595, 0.5476, 0.05595, 0.3587, 0.2448, 0.3587, 0.05595, 0.5476, 0.05595, 0.3587, 0.2448, 0.3587, 0.05595, 0.5476, 0.05595, 0.3587, 0.2448, 0.3587, 0.05595, 0.5476, 0.05595, 0.3587, 0.2448, 0.3587, 0.05595, 0.5476, 0.05595, 0.3587, 0.05595, 0.3587, 0.2448, 0.5476, 0.05595, 0.5476, 0.2448, 0.3587, 0.05595, 0.5476, 0.05595, 0.3587, 0.2448, 0.3587, 0.05595, 0.5476, 0.05595, 0.3587, 0.2448, 0.3587, 0.05595, 0.5476, 0.05595, 0.3587, 0.2448, 0.3587, 0.05595, 0.5476, 0.05595, 0.3587, 0.2448, 0.3587, 0.05595, 0.5476, 0.05595, 0.3587, 0.2448, 0.3587, 0.05595, 0.5476, 0.05595, 0.3587, 0.2448, 0.3587, 0.05595, 0.5476, 0.05595, 0.3587, 0.2448, 0.3587, 0.05595, 0.5476, 0.05595, 0.3587, 0.2448, 0.3587, 0.05595, 0.5476, 0.05595, 0.3587, 0.05595, 0.3587, 0.2448, 0.5476, 0.05595, 0.5476, 0.2448, 0.3587, 0.05595, 0.5476, 0.05595, 0.3587, 0.6063, 0.907, 0.82, 0.9845, 0.6063, 0.9845, 0.6063, 0.907, 0.82, 0.9845, 0.6063, 0.9845, 0.6063, 0.907, 0.82, 0.9845, 0.6063, 0.9845, 0.6063, 0.907, 0.82, 0.9845, 0.6063, 0.9845, 0.6063, 0.9845, 0.82, 0.907, 0.82, 0.9845, 0.6063, 0.907, 0.82, 0.9845, 0.6063, 0.9845, 0.6063, 0.9845, 0.82, 0.907, 0.82, 0.9845, 0.6063, 0.907, 0.82, 0.9845, 0.6063, 0.9845, 0.6063, 0.907, 0.82, 0.9845, 0.6063, 0.9845, 0.6063, 0.907, 0.82, 0.9845, 0.6063, 0.9845, 0.6063, 0.9845, 0.82, 0.907, 0.82, 0.9845, 0.6063, 0.907, 0.82, 0.9845, 0.6063, 0.9845, 0.3353, 0.8489, 0.1995, 0.8483, 0.2677, 0.7812, 0.3353, 0.8489, 0.1995, 0.8483, 0.2677, 0.7812, 0.3353, 0.8489, 0.1995, 0.8483, 0.2677, 0.7812, 0.3353, 0.8489, 0.1995, 0.8483, 0.2677, 0.7812, 0.3353, 0.8489, 0.1995, 0.8483, 0.2677, 0.7812, 0.2677, 0.7812, 0.2671, 0.916, 0.1995, 0.8483, 0.2677, 0.7812, 0.2671, 0.916, 0.1995, 0.8483, 0.2677, 0.7811, 0.2671, 0.916, 0.1994, 0.8483, 0.2677, 0.7811, 0.2671, 0.916, 0.1995, 0.8483, 0.3353, 0.8489, 0.1995, 0.8483, 0.2677, 0.7812, 0.3353, 0.8489, 0.1995, 0.8483, 0.2677, 0.7812, 0.3353, 0.8489, 0.1995, 0.8483, 0.2677, 0.7812, 0.6063, 0.907, 0.82, 0.907, 0.82, 0.9845, 0.6063, 0.9845, 0.6063, 0.907, 0.82, 0.907, 0.6063, 0.907, 0.82, 0.907, 0.82, 0.9845, 0.6063, 0.907, 0.82, 0.907, 0.82, 0.9845, 0.6063, 0.9845, 0.6063, 0.907, 0.82, 0.907, 0.6063, 0.9845, 0.6063, 0.907, 0.82, 0.907, 0.6063, 0.907, 0.82, 0.907, 0.82, 0.9845, 0.6063, 0.907, 0.82, 0.907, 0.82, 0.9845, 0.6063, 0.907, 0.82, 0.907, 0.82, 0.9845, 0.6063, 0.907, 0.82, 0.907, 0.82, 0.9845, 0.5128, 0.98, 0.5128, 0.9422, 0.3999, 0.9422, 0.6063, 0.9845, 0.6063, 0.907, 0.82, 0.907, 0.6063, 0.9845, 0.6063, 0.907, 0.82, 0.907, 0.3999, 0.9418, 0.3999, 0.9806, 0.5127, 0.9806, 0.2448, 0.3587, 0.2448, 0.5476, 0.05595, 0.5476, 0.6063, 0.907, 0.82, 0.907, 0.82, 0.9845, 0.2448, 0.3587, 0.2448, 0.5476, 0.05595, 0.5476, 0.6063, 0.907, 0.82, 0.907, 0.82, 0.9845, 0.2448, 0.3587, 0.2448, 0.5476, 0.05595, 0.5476, 0.6063, 0.907, 0.82, 0.907, 0.82, 0.9845, 0.05595, 0.3587, 0.2448, 0.3587, 0.2448, 0.5476, 0.6063, 0.9845, 0.6063, 0.907, 0.82, 0.907, 0.05595, 0.3587, 0.2448, 0.3587, 0.2448, 0.5476, 0.6063, 0.907, 0.82, 0.907, 0.82, 0.9845, 0.2448, 0.3587, 0.2448, 0.5476, 0.05595, 0.5476, 0.6063, 0.907, 0.82, 0.907, 0.82, 0.9845, 0.05595, 0.3587, 0.2448, 0.3587, 0.2448, 0.5476, 0.6063, 0.9845, 0.6063, 0.907, 0.82, 0.907, 0.05595, 0.3587, 0.2448, 0.3587, 0.2448, 0.5476, 0.6063, 0.907, 0.82, 0.907, 0.82, 0.9845, 0.05595, 0.3587, 0.2448, 0.3587, 0.2448, 0.5476, 0.6063, 0.907, 0.82, 0.907, 0.82, 0.9845, 0.05595, 0.3587, 0.2448, 0.3587, 0.2448, 0.5476, 0.6063, 0.907, 0.82, 0.907, 0.82, 0.9845, 0.05595, 0.3587, 0.2448, 0.3587, 0.2448, 0.5476, 0.6063, 0.907, 0.82, 0.907, 0.82, 0.9845, 0.2448, 0.3587, 0.2448, 0.5476, 0.05595, 0.5476, 0.6063, 0.907, 0.82, 0.907, 0.82, 0.9845, 0.1548, 0.8034, 0.1308, 0.7794, 0.1941, 0.7078, 0.1941, 0.7078, 0.2193, 0.7328, 0.1548, 0.8034, 0.1941, 0.7078, 0.2193, 0.7328, 0.1548, 0.8034, 0.1941, 0.7078, 0.2193, 0.7328, 0.1548, 0.8034, 0.1548, 0.8034, 0.1308, 0.7794, 0.1941, 0.7078, 0.1308, 0.7794, 0.1941, 0.7078, 0.2193, 0.7328, 0.1548, 0.8034, 0.1308, 0.7794, 0.1941, 0.7078, 0.1941, 0.7078, 0.2193, 0.7328, 0.1548, 0.8034, 0.1941, 0.7078, 0.2193, 0.7328, 0.1548, 0.8034, 0.1548, 0.8034, 0.1308, 0.7794, 0.1941, 0.7078, 0.1941, 0.7078, 0.2193, 0.7328, 0.1548, 0.8034, 0.1941, 0.7078, 0.2193, 0.7328, 0.1548, 0.8034, 0.3958, 0.7933, 0.2117, 0.6093, 0.3037, 0.6339, 0.3999, 0.98, 0.3999, 0.9422, 0.5128, 0.9422, 0.5127, 0.98, 0.5127, 0.9422, 0.3999, 0.9422, 0.5127, 0.98, 0.5127, 0.9422, 0.3999, 0.9422, 0.3999, 0.98, 0.3999, 0.9422, 0.5127, 0.9422, 0.3999, 0.98, 0.3999, 0.9422, 0.5128, 0.9422, 0.5128, 0.98, 0.5128, 0.9422, 0.3999, 0.9422, 0.5128, 0.9801, 0.5128, 0.9422, 0.3999, 0.9422, 0.3999, 0.98, 0.3999, 0.9422, 0.5128, 0.9422, 0.3999, 0.98, 0.3999, 0.9422, 0.5128, 0.9422, 0.3999, 0.98, 0.3999, 0.9422, 0.5128, 0.9422, 0.5128, 0.98, 0.5128, 0.9422, 0.3999, 0.9422, 0.05142, 0.8853, 0.119, 0.9529, 0.2114, 0.9777, 0.3999, 0.9418, 0.3999, 0.9806, 0.5127, 0.9806, 0.5127, 0.9419, 0.5127, 0.9806, 0.3999, 0.9806, 0.3999, 0.9418, 0.3999, 0.9806, 0.5127, 0.9806, 0.3999, 0.9418, 0.3999, 0.9806, 0.5127, 0.9806, 0.5127, 0.9419, 0.5127, 0.9806, 0.3999, 0.9806, 0.5127, 0.9419, 0.5127, 0.9806, 0.3999, 0.9806, 0.3999, 0.9418, 0.3998, 0.9806, 0.5127, 0.9806, 0.3999, 0.9418, 0.3999, 0.9806, 0.5127, 0.9806, 0.5127, 0.9419, 0.5127, 0.9806, 0.3999, 0.9806, 0.5127, 0.9419, 0.5127, 0.9806, 0.3998, 0.9806, 0.5127, 0.9419, 0.5127, 0.9806, 0.3999, 0.9806, 0.3958, 0.7933, 0.3711, 0.8853, 0.1197, 0.6339, 0.3037, 0.9527, 0.05231, 0.7013, 0.1197, 0.6339, 0.2117, 0.9774, 0.02765, 0.7933, 0.05231, 0.7013, 0.02765, 0.7933, 0.2117, 0.9774, 0.1197, 0.9527, 0.02667, 0.7929, 0.2114, 0.9777, 0.3038, 0.9529, 0.05142, 0.7006, 0.3038, 0.9529, 0.3714, 0.8853, 0.119, 0.6329, 0.3714, 0.8853, 0.3962, 0.7929, 0.3714, 0.7006, 0.3038, 0.6329, 0.2114, 0.6082, 0.2448, 0.3587, 0.2448, 0.5476, 0.05595, 0.5476, 0.2448, 0.3587, 0.2448, 0.5476, 0.05595, 0.5476, 0.2448, 0.3587, 0.2448, 0.5476, 0.05595, 0.5476, 0.05595, 0.3587, 0.2448, 0.3587, 0.2448, 0.5476, 0.2448, 0.3587, 0.2448, 0.5476, 0.05595, 0.5476, 0.2448, 0.3587, 0.2448, 0.5476, 0.05595, 0.5476, 0.05595, 0.3587, 0.2448, 0.3587, 0.2448, 0.5476, 0.2448, 0.3587, 0.2448, 0.5476, 0.05595, 0.5476, 0.2448, 0.3587, 0.2448, 0.5476, 0.05595, 0.5476, 0.2448, 0.3587, 0.2448, 0.5476, 0.05595, 0.5476, 0.2448, 0.3587, 0.2448, 0.5476, 0.05595, 0.5476, 0.2448, 0.3587, 0.2448, 0.5476, 0.05595, 0.5476, 0.6063, 0.9845, 0.6063, 0.907, 0.82, 0.907, 0.6063, 0.907, 0.82, 0.907, 0.82, 0.9845, 0.6063, 0.907, 0.82, 0.907, 0.82, 0.9845, 0.6063, 0.9845, 0.6063, 0.907, 0.82, 0.907, 0.6063, 0.907, 0.82, 0.907, 0.82, 0.9845, 0.6063, 0.907, 0.82, 0.907, 0.82, 0.9845, 0.6063, 0.907, 0.82, 0.907, 0.82, 0.9845, 0.6063, 0.907, 0.82, 0.907, 0.82, 0.9845, 0.6063, 0.907, 0.82, 0.907, 0.82, 0.9845, 0.6063, 0.907, 0.82, 0.907, 0.82, 0.9845, 0.6063, 0.907, 0.82, 0.907, 0.82, 0.9845, 0.6063, 0.907, 0.82, 0.907, 0.82, 0.9845, 0.2448, 0.3587, 0.2448, 0.5476, 0.05595, 0.5476, 0.2448, 0.3587, 0.2448, 0.5476, 0.05595, 0.5476, 0.2448, 0.3587, 0.2448, 0.5476, 0.05595, 0.5476, 0.2448, 0.3587, 0.2448, 0.5476, 0.05595, 0.5476, 0.2448, 0.3587, 0.2448, 0.5476, 0.05595, 0.5476, 0.2448, 0.3587, 0.2448, 0.5476, 0.05595, 0.5476, 0.2448, 0.3587, 0.2448, 0.5476, 0.05595, 0.5476, 0.2448, 0.3587, 0.2448, 0.5476, 0.05595, 0.5476, 0.2448, 0.3587, 0.2448, 0.5476, 0.05595, 0.5476, 0.2448, 0.3587, 0.2448, 0.5476, 0.05595, 0.5476, 0.05595, 0.3587, 0.2448, 0.3587, 0.2448, 0.5476, 0.2448, 0.3587, 0.2448, 0.5476, 0.05595, 0.5476, 0.2448, 0.3587, 0.2448, 0.5476, 0.05595, 0.5476, 0.2448, 0.3587, 0.2448, 0.5476, 0.05595, 0.5476, 0.2448, 0.3587, 0.2448, 0.5476, 0.05595, 0.5476, 0.2448, 0.3587, 0.2448, 0.5476, 0.05595, 0.5476, 0.2448, 0.3587, 0.2448, 0.5476, 0.05595, 0.5476, 0.2448, 0.3587, 0.2448, 0.5476, 0.05595, 0.5476, 0.2448, 0.3587, 0.2448, 0.5476, 0.05595, 0.5476, 0.2448, 0.3587, 0.2448, 0.5476, 0.05595, 0.5476, 0.2448, 0.3587, 0.2448, 0.5476, 0.05595, 0.5476, 0.2448, 0.3587, 0.2448, 0.5476, 0.05595, 0.5476, 0.2448, 0.3587, 0.2448, 0.5476, 0.05595, 0.5476, 0.2448, 0.3587, 0.2448, 0.5476, 0.05595, 0.5476, 0.2448, 0.3587, 0.2448, 0.5476, 0.05595, 0.5476, 0.05595, 0.3587, 0.2448, 0.3587, 0.2448, 0.5476, 0.2448, 0.3587, 0.2448, 0.5476, 0.05595, 0.5476, 0.05595, 0.3587, 0.2448, 0.3587, 0.2448, 0.5476, 0.2448, 0.3587, 0.2448, 0.5476, 0.05595, 0.5476, 0.2448, 0.3587, 0.2448, 0.5476, 0.05595, 0.5476, 0.05595, 0.3587, 0.2448, 0.3587, 0.2448, 0.5476, 0.2448, 0.3587, 0.2448, 0.5476, 0.05595, 0.5476, 0.2448, 0.3587, 0.2448, 0.5476, 0.05595, 0.5476, 0.2448, 0.3587, 0.2448, 0.5476, 0.05595, 0.5476, 0.2448, 0.3587, 0.2448, 0.5476, 0.05595, 0.5476, 0.2448, 0.3587, 0.2448, 0.5476, 0.05595, 0.5476, 0.05595, 0.3587, 0.2448, 0.3587, 0.2448, 0.5476, 0.2448, 0.3587, 0.2448, 0.5476, 0.05595, 0.5476, 0.2448, 0.3587, 0.2448, 0.5476, 0.05595, 0.5476, 0.2448, 0.3587, 0.2448, 0.5476, 0.05595, 0.5476, 0.2448, 0.3587, 0.2448, 0.5476, 0.05595, 0.5476, 0.2448, 0.3587, 0.2448, 0.5476, 0.05595, 0.5476, 0.2448, 0.3587, 0.2448, 0.5476, 0.05595, 0.5476, 0.2448, 0.3587, 0.2448, 0.5476, 0.05595, 0.5476, 0.2448, 0.3587, 0.2448, 0.5476, 0.05595, 0.5476, 0.2448, 0.3587, 0.2448, 0.5476, 0.05595, 0.5476, 0.05595, 0.3587, 0.2448, 0.3587, 0.2448, 0.5476, 0.2448, 0.3587, 0.2448, 0.5476, 0.05595, 0.5476, 0.6063, 0.907, 0.82, 0.907, 0.82, 0.9845, 0.6063, 0.907, 0.82, 0.907, 0.82, 0.9845, 0.6063, 0.907, 0.82, 0.907, 0.82, 0.9845, 0.6063, 0.907, 0.82, 0.907, 0.82, 0.9845, 0.6063, 0.9845, 0.6063, 0.907, 0.82, 0.907, 0.6063, 0.907, 0.82, 0.907, 0.82, 0.9845, 0.6063, 0.9845, 0.6063, 0.907, 0.82, 0.907, 0.6063, 0.907, 0.82, 0.907, 0.82, 0.9845, 0.6063, 0.907, 0.82, 0.907, 0.82, 0.9845, 0.6063, 0.907, 0.82, 0.907, 0.82, 0.9845, 0.6063, 0.9845, 0.6063, 0.907, 0.82, 0.907, 0.6063, 0.907, 0.82, 0.907, 0.82, 0.9845, 0.3353, 0.8489, 0.2671, 0.916, 0.1995, 0.8483, 0.3353, 0.8489, 0.2671, 0.916, 0.1995, 0.8483, 0.3353, 0.8489, 0.2671, 0.916, 0.1995, 0.8483, 0.3353, 0.8489, 0.2671, 0.916, 0.1995, 0.8483, 0.3353, 0.8489, 0.2671, 0.916, 0.1995, 0.8483, 0.2677, 0.7812, 0.3353, 0.8489, 0.2671, 0.916, 0.2677, 0.7812, 0.3353, 0.8489, 0.2671, 0.916, 0.2677, 0.7811, 0.3355, 0.8487, 0.2671, 0.916, 0.2677, 0.7811, 0.3355, 0.8487, 0.2671, 0.916, 0.3353, 0.8489, 0.2671, 0.916, 0.1995, 0.8483, 0.3353, 0.8489, 0.2671, 0.916, 0.1995, 0.8483, 0.3353, 0.8489, 0.2671, 0.916, 0.1995, 0.8483])
me_barrel_019_cylinder_078.materials.append(mat_default_obj)
me_barrel_019_cylinder_078.use_remesh_fix_poles = True
me_barrel_019_cylinder_078.use_remesh_preserve_attributes = False
me_barrel_019_cylinder_078.use_mirror_vertex_groups = False
me_barrel_019_cylinder_078.update()
me_barrel_019_cylinder_078.normals_split_custom_set([tuple(v) for v in zip(*[iter([0.983, 0.1835, -5.856e-07, 0.8513, 0.1835, 0.4915, 0.983, 0.1835, -4.046e-08, 0.8513, 0.1835, 0.4915, 0.4915, 0.1835, 0.8513, 0.4915, 0.1835, 0.8513, 0.4915, 0.1835, 0.8513, 5.503e-06, 0.1835, 0.983, 0.4915, 0.1835, 0.8513, -7.36e-06, 0.1835, 0.983, -0.4915, 0.1835, 0.8513, 5.503e-06, 0.1835, 0.983, -0.4915, 0.1835, 0.8513, -0.8513, 0.1835, 0.4915, -0.8513, 0.1835, 0.4915, -0.8513, 0.1835, 0.4915, -0.983, 0.1835, -1.328e-06, -0.983, 0.1835, 2.003e-06, -0.983, 0.1835, -1.328e-06, -0.8513, 0.1835, -0.4915, -0.983, 0.1835, 2.003e-06, -0.8513, 0.1835, -0.4915, -0.4915, 0.1835, -0.8513, -0.8513, 0.1835, -0.4915, -0.4915, 0.1835, -0.8513, -5.998e-06, 0.1835, -0.983, -0.4915, 0.1835, -0.8513, 7.408e-06, 0.1835, -0.983, 0.4915, 0.1835, -0.8513, -5.998e-06, 0.1835, -0.983, -0.5, 0.0, -0.866, -0.04792, 0.083, -0.9954, -8.24e-06, 0.0, -1.0, 0.4915, 0.1835, -0.8513, 0.8513, 0.1835, -0.4915, 0.8513, 0.1835, -0.4915, 0.8513, 0.1835, -0.4915, 0.983, 0.1835, -5.856e-07, 0.983, 0.1835, -4.046e-08, 1.0, 0.0, 8.176e-06, 0.866, 0.0, -0.5, 0.866, 0.0, -0.5, 0.8513, -0.1835, -0.4915, 0.983, -0.1835, 3.571e-06, 0.8513, -0.1835, -0.4915, 0.863, 0.0837, -0.4982, 1.0, -2.822e-07, -8.842e-07, 0.866, -1.601e-06, -0.5, 0.4915, -0.1835, -0.8513, 0.8513, -0.1835, -0.4915, 0.4915, -0.1835, -0.8513, 0.4983, 0.0837, -0.863, 0.866, -1.601e-06, -0.5, 0.5, 9.192e-07, -0.866, -9.206e-07, -0.1835, -0.983, 0.4915, -0.1835, -0.8513, -9.713e-07, -0.1835, -0.983, -9.733e-07, 0.0837, -0.9965, 0.5, 9.192e-07, -0.866, 1.434e-06, -7.943e-07, -1.0, -0.4915, -0.1835, -0.8513, -9.206e-07, -0.1835, -0.983, -9.713e-07, -0.1835, -0.983, -0.5, 5.195e-07, -0.866, -9.733e-07, 0.0837, -0.9965, 1.434e-06, -7.943e-07, -1.0, -0.8513, -0.1835, -0.4915, -0.4915, -0.1835, -0.8513, -0.4915, -0.1835, -0.8513, -0.863, 0.0837, -0.4983, -0.5, 5.195e-07, -0.866, -0.866, -1.198e-06, -0.5, -0.983, -0.1835, 8.852e-07, -0.8513, -0.1835, -0.4915, -0.983, -0.1835, 9.522e-07, -0.9965, 0.0837, 9.443e-07, -0.866, -1.198e-06, -0.5, -1.0, -3.272e-07, 9.042e-07, -0.8513, -0.1835, 0.4915, -0.983, -0.1835, 8.852e-07, -0.983, -0.1835, 9.522e-07, -0.866, -3.359e-07, 0.5, -0.9965, 0.0837, 9.443e-07, -1.0, -3.272e-07, 9.042e-07, -0.4915, -0.1835, 0.8513, -0.8513, -0.1835, 0.4915, -0.8513, -0.1835, 0.4915, -0.4983, 0.0837, 0.863, -0.866, -3.359e-07, 0.5, -0.5, 9.092e-07, 0.866, 5.197e-06, -0.1835, 0.983, -0.4915, -0.1835, 0.8513, -0.4915, -0.1835, 0.8513, -8.561e-06, 0.0837, 0.9965, -0.5, 9.092e-07, 0.866, 9.017e-07, -3.11e-07, 1.0, 0.4915, -0.1835, 0.8513, -7.306e-06, -0.1835, 0.983, 5.197e-06, -0.1835, 0.983, 0.4982, 0.0837, 0.863, 9.017e-07, -3.11e-07, 1.0, 0.5, -6.931e-07, 0.866, 0.8513, -0.1835, 0.4915, 0.4915, -0.1835, 0.8513, 0.4915, -0.1835, 0.8513, 0.863, 0.0837, 0.4983, 0.5, -6.931e-07, 0.866, 0.866, 9.991e-08, 0.5, 0.983, -0.1835, -8.953e-06, 0.8513, -0.1835, 0.4915, 0.983, -0.1835, 3.571e-06, 0.9965, 0.0837, 8.571e-06, 0.866, 9.991e-08, 0.5, 1.0, -2.822e-07, -8.842e-07, 0.0, 1.0, -2.449e-07, 0.0, 1.0, -3.281e-07, 0.0, 1.0, -5.559e-07, 0.0, 1.0, -4.02e-07, 0.0, 1.0, 2.504e-07, 0.0, 1.0, -2.449e-07, 0.0, 1.0, -1.757e-07, 0.0, 1.0, 8.156e-08, 0.0, 1.0, -4.02e-07, 0.0, 1.0, 1.595e-06, 0.0, 1.0, 4.192e-07, 0.0, 1.0, -1.757e-07, 0.0, 1.0, 7.976e-07, 0.0, 1.0, 2.104e-06, 0.0, 1.0, 1.595e-06, 0.0, 1.0, 7.976e-07, 0.0, 1.0, 0.0, 0.0, 1.0, 9.473e-07, 0.0, 1.0, -5.559e-07, 0.0, 1.0, 0.0, 0.0, 1.0, 0.0, 0.0, 1.0, 1.024e-06, 0.0, 1.0, -4.329e-07, 0.0, 1.0, -5.559e-07, 0.0, 1.0, 1.757e-07, 0.0, 1.0, 8.658e-07, 0.0, 1.0, 1.024e-06, 0.0, 1.0, -1.595e-06, 0.0, 1.0, -4.192e-07, 0.0, 1.0, 1.757e-07, 0.0, 1.0, 0.0, 0.0, 1.0, -1.895e-06, 0.0, 1.0, -1.595e-06, 0.0, 1.0, -5.559e-07, 0.0, 1.0, 0.0, 0.0, 1.0, 0.0, 0.0, 1.0, 9.945e-08, 0.0, 1.0, -8.049e-07, 0.0, 1.0, 1.44e-06, -0.04791, 0.083, 0.9954, -0.5, 0.0, 0.866, -0.5, 0.0, 0.866, 1.0, 0.0, -5.213e-06, 0.886, 0.08296, 0.4562, 0.8381, 0.083, 0.5392, -8.24e-06, 0.0, -1.0, 0.5, 0.0, -0.866, 0.5, 0.0, -0.866, -0.5, 0.0, 0.866, -0.8381, 0.083, 0.5392, -0.866, 0.0, 0.5, -0.9659, 0.0, -0.2588, -0.866, 0.0, -0.5, -0.8381, 0.083, -0.5392, 0.8381, 0.083, 0.5392, 0.5, 0.0, 0.866, 0.5, 0.0, 0.866, 0.5, 0.0, -0.866, 0.866, 0.0, -0.5, 0.886, -0.08296, -0.4562, -0.866, 0.0, 0.5, -0.9659, 0.0, 0.2588, -0.9659, 0.0, 0.2588, -0.8381, 0.083, -0.5392, -0.5, 0.0, -0.866, -0.5, 0.0, -0.866, 0.5, 0.0, 0.866, 0.04792, -0.083, 0.9954, -0.04791, 0.083, 0.9954, 0.886, -0.08296, -0.4562, 1.0, 0.0, 8.626e-06, 1.0, 0.0, -5.213e-06, 0.0, -1.0, -6.75e-09, 0.0, -1.0, -1.055e-08, 0.0, -1.0, -4.755e-10, 5.642e-06, 0.0, -1.0, -0.5, 0.0, -0.866, -0.5, 0.0, -0.866, -0.5, 0.0, 0.866, 8.188e-06, 0.0, 1.0, -5.64e-06, 0.0, 1.0, 0.866, 0.0, 0.5, 1.0, 0.0, -5.669e-06, 1.0, 0.0, 8.176e-06, 0.5, 0.0, -0.866, -8.181e-06, 0.0, -1.0, 5.642e-06, 0.0, -1.0, -0.866, 0.0, 0.5, -0.5, 0.0, 0.866, -0.5, 0.0, 0.866, -0.866, 0.0, -0.5, -0.9659, 0.0, -0.2588, -0.9659, 0.0, -0.2588, 0.5, 0.0, 0.866, 0.866, 0.0, 0.5, 0.866, 0.0, 0.5, 0.866, 0.0, -0.5, 0.5, 0.0, -0.866, 0.5, 0.0, -0.866, -0.9659, 0.0, 0.2588, -0.866, 0.0, 0.5, -0.866, 0.0, 0.5, -0.5, 0.0, -0.866, -0.866, 0.0, -0.5, -0.866, 0.0, -0.5, -5.64e-06, 0.0, 1.0, 0.5, 0.0, 0.866, 0.5, 0.0, 0.866, 0.0, 1.0, 9.945e-08, 0.0, 1.0, 2.984e-07, 0.0, 1.0, 2.761e-07, 0.0, 1.0, -3.473e-07, 0.0, 1.0, 2.984e-07, 0.0, 1.0, -4.631e-07, 0.0, 1.0, 1.196e-07, 0.0, 1.0, -4.24e-08, 0.0, 1.0, -3.473e-07, 0.0, 1.0, -7.691e-07, 0.0, 1.0, 8.049e-07, 0.0, 1.0, -1.44e-06, 0.0, -1.0, -4.755e-10, 0.0, -1.0, -1.427e-09, 0.0, -1.0, 0.0, 0.0, -1.0, 0.0, 0.0, -1.0, -5.57e-09, 0.0, -1.0, -1.392e-09, 0.0, -1.0, -1.392e-09, 0.0, -1.0, -9.748e-09, 0.0, -1.0, 6.75e-09, 0.0, -1.0, 6.75e-09, 0.0, -1.0, 6.75e-09, 0.0, -1.0, -9.748e-09, 0.8513, 0.1835, -0.4915, 0.983, 0.1835, 4.937e-06, 0.8513, 0.1835, -0.4915, 0.4915, 0.1835, -0.8513, 0.8513, 0.1835, -0.4915, 0.4915, 0.1835, -0.8513, -1.002e-06, 0.1835, -0.983, 0.4915, 0.1835, -0.8513, -9.407e-07, 0.1835, -0.983, -0.4915, 0.1835, -0.8513, -1.002e-06, 0.1835, -0.983, -9.407e-07, 0.1835, -0.983, -0.8513, 0.1835, -0.4915, -0.4915, 0.1835, -0.8513, -0.8513, 0.1835, -0.4915, -0.983, 0.1835, 8.975e-07, -0.8513, 0.1835, -0.4915, -0.983, 0.1835, 8.396e-07, -0.8513, 0.1835, 0.4915, -0.983, 0.1835, 8.975e-07, -0.983, 0.1835, 8.396e-07, -0.4915, 0.1835, 0.8513, -0.8513, 0.1835, 0.4915, -0.4915, 0.1835, 0.8513, 5.133e-06, 0.1835, 0.983, -0.4915, 0.1835, 0.8513, -4.916e-06, 0.1835, 0.983, 0.4915, 0.1835, 0.8513, -4.916e-06, 0.1835, 0.983, 0.4915, 0.1835, 0.8513, 0.8513, 0.1835, 0.4915, 0.4915, 0.1835, 0.8513, 0.8513, 0.1835, 0.4915, 0.983, 0.1835, -5.085e-06, 0.8513, 0.1835, 0.4915, 0.983, 0.1835, 4.937e-06, 0.983, -0.1835, -1.033e-06, 0.8513, -0.1835, 0.4915, 0.8513, -0.1835, 0.4915, 0.8513, -0.1835, 0.4915, 0.4915, -0.1835, 0.8513, 0.8513, -0.1835, 0.4915, 0.4915, -0.1835, 0.8513, 1.052e-06, -0.1835, 0.983, 0.4915, -0.1835, 0.8513, 1.052e-06, -0.1835, 0.983, -0.4915, -0.1835, 0.8513, -0.4915, -0.1835, 0.8513, -0.4915, -0.1835, 0.8513, -0.8513, -0.1835, 0.4915, -0.4915, -0.1835, 0.8513, -0.8513, -0.1835, 0.4915, -0.983, -0.1835, 5.999e-06, -0.8513, -0.1835, 0.4915, -0.983, -0.1835, -3.055e-06, -0.8513, -0.1835, -0.4915, -0.983, -0.1835, 5.999e-06, -0.8513, -0.1835, -0.4915, -0.4915, -0.1835, -0.8513, -0.8513, -0.1835, -0.4915, -0.4915, -0.1835, -0.8513, -8.855e-06, -0.1835, -0.983, -0.4915, -0.1835, -0.8513, 3.642e-06, -0.1835, -0.983, 0.4915, -0.1835, -0.8513, -8.855e-06, -0.1835, -0.983, 0.4915, -0.1835, -0.8513, 0.8513, -0.1835, -0.4915, 0.4915, -0.1835, -0.8513, 0.8513, -0.1835, -0.4915, 0.983, -0.1835, -1.033e-06, 0.8513, -0.1835, -0.4915, 0.1589, 0.983, -0.09173, 0.1835, 0.983, 1.316e-06, 0.1835, 0.983, -5.606e-07, 0.1835, -0.983, 6.749e-07, 0.1589, -0.983, -0.09173, 0.1589, -0.983, -0.09173, 0.09173, 0.983, -0.1589, 0.1589, 0.983, -0.09173, 0.1589, 0.983, -0.09173, 0.1589, -0.983, -0.09173, 0.09173, -0.983, -0.1589, 0.09173, -0.983, -0.1589, -6.346e-07, 0.983, -0.1835, 0.09173, 0.983, -0.1589, 0.09173, 0.983, -0.1589, 0.09173, -0.983, -0.1589, -1.585e-06, -0.983, -0.1835, 3.709e-07, -0.983, -0.1835, -0.09173, 0.983, -0.1589, 1.202e-06, 0.983, -0.1835, -6.346e-07, 0.983, -0.1835, 3.709e-07, -0.983, -0.1835, -0.09173, -0.983, -0.1589, -0.09173, -0.983, -0.1589, -0.1589, 0.983, -0.09173, -0.09173, 0.983, -0.1589, -0.09173, 0.983, -0.1589, -0.09173, -0.983, -0.1589, -0.1589, -0.983, -0.09173, -0.1589, -0.983, -0.09173, -0.1589, 0.983, -0.09173, -0.1835, 0.983, 2.012e-07, -0.1589, 0.983, -0.09173, -0.1589, -0.983, -0.09173, -0.1835, -0.983, 2.716e-06, -0.1835, -0.983, 7.395e-07, -0.1589, 0.983, 0.09173, -0.1835, 0.983, 2.012e-07, -0.1835, 0.983, 1.391e-07, -0.1835, -0.983, 7.395e-07, -0.1589, -0.983, 0.09173, -0.1589, -0.983, 0.09173, -0.09173, 0.983, 0.1589, -0.1589, 0.983, 0.09173, -0.1589, 0.983, 0.09173, -0.1589, -0.983, 0.09173, -0.09173, -0.983, 0.1589, -0.09173, -0.983, 0.1589, 6.795e-07, 0.983, 0.1835, -0.09173, 0.983, 0.1589, -0.09173, 0.983, 0.1589, -0.09173, -0.983, 0.1589, 1.657e-06, -0.983, 0.1835, -3.095e-07, -0.983, 0.1835, 0.09173, 0.983, 0.1589, -1.183e-06, 0.983, 0.1835, 6.795e-07, 0.983, 0.1835, -3.095e-07, -0.983, 0.1835, 0.09173, -0.983, 0.1589, 0.09173, -0.983, 0.1589, 0.1589, 0.983, 0.09173, 0.09173, 0.983, 0.1589, 0.09173, 0.983, 0.1589, 0.09173, -0.983, 0.1589, 0.1589, -0.983, 0.09173, 0.1589, -0.983, 0.09173, 0.1835, 0.983, -5.606e-07, 0.1589, 0.983, 0.09173, 0.1589, 0.983, 0.09173, 0.1589, -0.983, 0.09173, 0.1835, -0.983, -1.35e-06, 0.1835, -0.983, 6.749e-07, -0.1589, 0.983, 0.09177, -0.1835, 0.983, -1.59e-06, -0.1835, 0.983, 2.815e-07, -0.1589, 0.983, 0.09177, -0.09177, 0.983, 0.1589, -0.1589, 0.983, 0.09177, 2.002e-07, 0.983, 0.1835, -0.09177, 0.983, 0.1589, -0.09177, 0.983, 0.1589, 2.002e-07, 0.983, 0.1835, 0.09176, 0.983, 0.1589, 2.877e-07, 0.983, 0.1835, 0.1589, 0.983, 0.09177, 0.09176, 0.983, 0.1589, 0.09177, 0.983, 0.1589, 0.1835, 0.983, -1.391e-07, 0.1589, 0.983, 0.09177, 0.1589, 0.983, 0.09177, 0.1835, 0.983, -1.391e-07, 0.1589, 0.983, -0.09177, 0.1835, 0.983, -2.142e-07, 0.09176, 0.983, -0.1589, 0.1589, 0.983, -0.09177, 0.1589, 0.983, -0.09177, -1.149e-06, 0.983, -0.1835, 0.09177, 0.983, -0.1589, 0.09176, 0.983, -0.1589, -0.09177, 0.983, -0.1589, 5.282e-07, 0.983, -0.1835, -1.149e-06, 0.983, -0.1835, -0.1589, 0.983, -0.09177, -0.09177, 0.983, -0.1589, -0.09177, 0.983, -0.1589, -0.1835, 0.983, 2.815e-07, -0.1589, 0.983, -0.09177, -0.1589, 0.983, -0.09177, -0.1835, -0.983, 1.755e-07, -0.1589, -0.983, -0.09173, -0.1835, -0.983, 2.346e-07, -0.09173, -0.983, -0.1589, -0.1589, -0.983, -0.09173, -0.1589, -0.983, -0.09173, 1.063e-06, -0.983, -0.1835, -0.09173, -0.983, -0.1589, -0.09173, -0.983, -0.1589, 0.09173, -0.983, -0.1589, -6.566e-07, -0.983, -0.1835, 1.063e-06, -0.983, -0.1835, 0.1589, -0.983, -0.09173, 0.09173, -0.983, -0.1589, 0.09173, -0.983, -0.1589, 0.1835, -0.983, 8.171e-07, 0.1589, -0.983, -0.09173, 0.1589, -0.983, -0.09173, 0.1589, -0.983, 0.09173, 0.1835, -0.983, -9.477e-07, 0.1835, -0.983, 8.171e-07, 0.09173, -0.983, 0.1589, 0.1589, -0.983, 0.09173, 0.1589, -0.983, 0.09173, -8.568e-07, -0.983, 0.1835, 0.09173, -0.983, 0.1589, 0.09173, -0.983, 0.1589, -0.09173, -0.983, 0.1589, 8.96e-07, -0.983, 0.1835, -8.568e-07, -0.983, 0.1835, -0.09173, -0.983, 0.1589, -0.1589, -0.983, 0.09173, -0.09173, -0.983, 0.1589, -0.1835, -0.983, 1.755e-07, -0.1589, -0.983, 0.09173, -0.1589, -0.983, 0.09173, 1.0, -2.822e-07, -8.842e-07, 0.863, -0.0837, 0.4982, 0.9965, -0.08371, -1.048e-05, 0.866, 9.991e-08, 0.5, 0.4983, -0.0837, 0.863, 0.863, -0.0837, 0.4982, 0.5, -6.931e-07, 0.866, 1.044e-05, -0.0837, 0.9965, 0.4983, -0.0837, 0.863, 9.017e-07, -3.11e-07, 1.0, -0.4982, -0.0837, 0.863, 1.044e-05, -0.0837, 0.9965, -0.4982, -0.0837, 0.863, -0.866, -3.359e-07, 0.5, -0.863, -0.0837, 0.4982, -0.866, -3.359e-07, 0.5, -0.9965, -0.0837, 9.443e-07, -0.863, -0.0837, 0.4982, -0.9965, -0.0837, 9.443e-07, -0.866, -1.198e-06, -0.5, -0.863, -0.0837, -0.4982, -0.866, -1.198e-06, -0.5, -0.4983, -0.0837, -0.863, -0.863, -0.0837, -0.4982, -0.5, 5.195e-07, -0.866, -1.041e-05, -0.0837, -0.9965, -0.4983, -0.0837, -0.863, 1.434e-06, -7.943e-07, -1.0, 0.4982, -0.0837, -0.863, -1.041e-05, -0.0837, -0.9965, 0.4982, -0.0837, -0.863, 0.866, -1.601e-06, -0.5, 0.863, -0.0837, -0.4982, 0.866, -1.601e-06, -0.5, 0.9965, -0.08371, -1.048e-05, 0.863, -0.0837, -0.4982, 0.0, 1.0, 0.0, 0.0, 1.0, 0.0, 0.0, 1.0, 0.0, 1.202e-19, -1.0, -7.455e-13, 5.454e-15, -1.0, -1.959e-13, 3.624e-20, -1.0, -8.854e-13, 1.202e-19, -1.0, -7.455e-13, -2.727e-15, -1.0, -9.794e-14, 0.0, -1.0, 0.0, 0.0, -1.0, 0.0, 0.0, -1.0, 0.0, 0.0, -1.0, 0.0, 0.0, -1.0, 0.0, 0.0, -1.0, 0.0, 0.0, -1.0, 0.0, 0.0, -1.0, 0.0, 0.0, -1.0, 0.0, 0.0, -1.0, 0.0, 0.0, -1.0, 0.0, 0.0, -1.0, 0.0, 0.0, -1.0, 0.0, 0.0, -1.0, 0.0, 0.0, -1.0, 0.0, 0.0, -1.0, 0.0, 0.0, -1.0, 0.0, 0.0, -1.0, 0.0, 0.0, -1.0, 0.0, -1.324e-13, -1.0, -8.125e-14, -7.608e-13, -1.0, 7.299e-19, -9.375e-13, -1.0, 3.254e-19, -1.324e-13, -1.0, -8.125e-14, 0.0, -1.0, 0.0, -6.933e-14, -1.0, -1.201e-13, -7.608e-13, -1.0, 7.299e-19, -2.649e-13, -1.0, 1.625e-13, -9.375e-13, -1.0, 3.254e-19, 0.983, 0.1835, -5.856e-07, 0.8513, 0.1835, 0.4915, 0.8513, 0.1835, 0.4915, 0.8513, 0.1835, 0.4915, 0.8513, 0.1835, 0.4915, 0.4915, 0.1835, 0.8513, 0.4915, 0.1835, 0.8513, -7.36e-06, 0.1835, 0.983, 5.503e-06, 0.1835, 0.983, -7.36e-06, 0.1835, 0.983, -0.4915, 0.1835, 0.8513, -0.4915, 0.1835, 0.8513, -0.4915, 0.1835, 0.8513, -0.4915, 0.1835, 0.8513, -0.8513, 0.1835, 0.4915, -0.8513, 0.1835, 0.4915, -0.8513, 0.1835, 0.4915, -0.983, 0.1835, -1.328e-06, -0.983, 0.1835, -1.328e-06, -0.8513, 0.1835, -0.4915, -0.8513, 0.1835, -0.4915, -0.8513, 0.1835, -0.4915, -0.4915, 0.1835, -0.8513, -0.4915, 0.1835, -0.8513, -0.4915, 0.1835, -0.8513, 7.408e-06, 0.1835, -0.983, -5.998e-06, 0.1835, -0.983, 7.408e-06, 0.1835, -0.983, 0.4915, 0.1835, -0.8513, 0.4915, 0.1835, -0.8513, -0.5, 0.0, -0.866, -0.5, 0.0, -0.866, -0.04792, 0.083, -0.9954, 0.4915, 0.1835, -0.8513, 0.4915, 0.1835, -0.8513, 0.8513, 0.1835, -0.4915, 0.8513, 0.1835, -0.4915, 0.8513, 0.1835, -0.4915, 0.983, 0.1835, -5.856e-07, 1.0, 0.0, 8.176e-06, 1.0, 0.0, -5.669e-06, 0.866, 0.0, -0.5, 0.8513, -0.1835, -0.4915, 0.983, -0.1835, -8.953e-06, 0.983, -0.1835, 3.571e-06, 0.863, 0.0837, -0.4982, 0.9965, 0.0837, 8.571e-06, 1.0, -2.822e-07, -8.842e-07, 0.4915, -0.1835, -0.8513, 0.8513, -0.1835, -0.4915, 0.8513, -0.1835, -0.4915, 0.4983, 0.0837, -0.863, 0.863, 0.0837, -0.4982, 0.866, -1.601e-06, -0.5, -9.206e-07, -0.1835, -0.983, 0.4915, -0.1835, -0.8513, 0.4915, -0.1835, -0.8513, -9.733e-07, 0.0837, -0.9965, 0.4983, 0.0837, -0.863, 0.5, 9.192e-07, -0.866, -0.4915, -0.1835, -0.8513, -0.4915, -0.1835, -0.8513, -9.206e-07, -0.1835, -0.983, -0.5, 5.195e-07, -0.866, -0.4982, 0.0837, -0.863, -9.733e-07, 0.0837, -0.9965, -0.8513, -0.1835, -0.4915, -0.8513, -0.1835, -0.4915, -0.4915, -0.1835, -0.8513, -0.863, 0.0837, -0.4983, -0.4982, 0.0837, -0.863, -0.5, 5.195e-07, -0.866, -0.983, -0.1835, 8.852e-07, -0.8513, -0.1835, -0.4915, -0.8513, -0.1835, -0.4915, -0.9965, 0.0837, 9.443e-07, -0.863, 0.0837, -0.4983, -0.866, -1.198e-06, -0.5, -0.8513, -0.1835, 0.4915, -0.8513, -0.1835, 0.4915, -0.983, -0.1835, 8.852e-07, -0.866, -3.359e-07, 0.5, -0.863, 0.0837, 0.4982, -0.9965, 0.0837, 9.443e-07, -0.4915, -0.1835, 0.8513, -0.4915, -0.1835, 0.8513, -0.8513, -0.1835, 0.4915, -0.4983, 0.0837, 0.863, -0.863, 0.0837, 0.4982, -0.866, -3.359e-07, 0.5, 5.197e-06, -0.1835, 0.983, -7.306e-06, -0.1835, 0.983, -0.4915, -0.1835, 0.8513, -8.561e-06, 0.0837, 0.9965, -0.4983, 0.0837, 0.863, -0.5, 9.092e-07, 0.866, 0.4915, -0.1835, 0.8513, 0.4915, -0.1835, 0.8513, -7.306e-06, -0.1835, 0.983, 0.4982, 0.0837, 0.863, -8.561e-06, 0.0837, 0.9965, 9.017e-07, -3.11e-07, 1.0, 0.8513, -0.1835, 0.4915, 0.8513, -0.1835, 0.4915, 0.4915, -0.1835, 0.8513, 0.863, 0.0837, 0.4983, 0.4982, 0.0837, 0.863, 0.5, -6.931e-07, 0.866, 0.983, -0.1835, -8.953e-06, 0.8513, -0.1835, 0.4915, 0.8513, -0.1835, 0.4915, 0.9965, 0.0837, 8.571e-06, 0.863, 0.0837, 0.4983, 0.866, 9.991e-08, 0.5, 0.0, 1.0, -2.449e-07, 0.0, 1.0, 2.504e-07, 0.0, 1.0, -3.281e-07, 0.0, 1.0, -4.02e-07, 0.0, 1.0, 8.156e-08, 0.0, 1.0, 2.504e-07, 0.0, 1.0, -1.757e-07, 0.0, 1.0, 4.192e-07, 0.0, 1.0, 8.156e-08, 0.0, 1.0, 1.595e-06, 0.0, 1.0, 2.104e-06, 0.0, 1.0, 4.192e-07, 0.0, 1.0, 7.976e-07, 0.0, 1.0, 9.473e-07, 0.0, 1.0, 2.104e-06, 0.0, 1.0, 7.976e-07, 0.0, 1.0, 0.0, 0.0, 1.0, 0.0, 0.0, 1.0, -5.559e-07, 0.0, 1.0, -4.329e-07, 0.0, 1.0, 0.0, 0.0, 1.0, 1.024e-06, 0.0, 1.0, 8.658e-07, 0.0, 1.0, -4.329e-07, 0.0, 1.0, 1.757e-07, 0.0, 1.0, -4.192e-07, 0.0, 1.0, 8.658e-07, 0.0, 1.0, -1.595e-06, 0.0, 1.0, -1.895e-06, 0.0, 1.0, -4.192e-07, 0.0, 1.0, 0.0, 0.0, 1.0, 0.0, 0.0, 1.0, -1.895e-06, 0.0, 1.0, -5.559e-07, 0.0, 1.0, -3.281e-07, 0.0, 1.0, 0.0, 0.0, 1.0, 9.945e-08, 0.0, 1.0, 2.761e-07, 0.0, 1.0, -8.049e-07, -0.04791, 0.083, 0.9954, 0.04792, -0.083, 0.9954, -0.5, 0.0, 0.866, 1.0, 0.0, -5.213e-06, 1.0, 0.0, 8.626e-06, 0.886, 0.08296, 0.4562, -8.24e-06, 0.0, -1.0, -0.04792, 0.083, -0.9954, 0.5, 0.0, -0.866, -0.5, 0.0, 0.866, -0.5, 0.0, 0.866, -0.8381, 0.083, 0.5392, -0.9659, 0.0, -0.2588, -0.9659, 0.0, -0.2588, -0.866, 0.0, -0.5, 0.8381, 0.083, 0.5392, 0.886, 0.08296, 0.4562, 0.5, 0.0, 0.866, 0.5, 0.0, -0.866, 0.5, 0.0, -0.866, 0.866, 0.0, -0.5, -0.866, 0.0, 0.5, -0.8381, 0.083, 0.5392, -0.9659, 0.0, 0.2588, -0.8381, 0.083, -0.5392, -0.866, 0.0, -0.5, -0.5, 0.0, -0.866, 0.5, 0.0, 0.866, 0.5, 0.0, 0.866, 0.04792, -0.083, 0.9954, 0.886, -0.08296, -0.4562, 0.866, 0.0, -0.5, 1.0, 0.0, 8.626e-06, 0.0, -1.0, -6.75e-09, 0.0, -1.0, -6.751e-08, 0.0, -1.0, -1.055e-08, 5.642e-06, 0.0, -1.0, -8.181e-06, 0.0, -1.0, -0.5, 0.0, -0.866, -0.5, 0.0, 0.866, -0.5, 0.0, 0.866, 8.188e-06, 0.0, 1.0, 0.866, 0.0, 0.5, 0.866, 0.0, 0.5, 1.0, 0.0, -5.669e-06, 0.5, 0.0, -0.866, 0.5, 0.0, -0.866, -8.181e-06, 0.0, -1.0, -0.866, 0.0, 0.5, -0.866, 0.0, 0.5, -0.5, 0.0, 0.866, -0.866, 0.0, -0.5, -0.866, 0.0, -0.5, -0.9659, 0.0, -0.2588, 0.5, 0.0, 0.866, 0.5, 0.0, 0.866, 0.866, 0.0, 0.5, 0.866, 0.0, -0.5, 0.866, 0.0, -0.5, 0.5, 0.0, -0.866, -0.9659, 0.0, 0.2588, -0.9659, 0.0, 0.2588, -0.866, 0.0, 0.5, -0.5, 0.0, -0.866, -0.5, 0.0, -0.866, -0.866, 0.0, -0.5, -5.64e-06, 0.0, 1.0, 8.188e-06, 0.0, 1.0, 0.5, 0.0, 0.866, 0.0, 1.0, 9.945e-08, 0.0, 1.0, -4.631e-07, 0.0, 1.0, 2.984e-07, 0.0, 1.0, -3.473e-07, 0.0, 1.0, -4.24e-08, 0.0, 1.0, 2.984e-07, 0.0, 1.0, 1.196e-07, 0.0, 1.0, -7.691e-07, 0.0, 1.0, -4.24e-08, 0.0, 1.0, -7.691e-07, 0.0, 1.0, 1.196e-07, 0.0, 1.0, 8.049e-07, 0.0, -1.0, -4.755e-10, 0.0, -1.0, -1.055e-08, 0.0, -1.0, -1.427e-09, 0.0, -1.0, 0.0, 0.0, -1.0, -1.427e-09, 0.0, -1.0, -5.57e-09, 0.0, -1.0, -1.392e-09, 0.0, -1.0, -5.57e-09, 0.0, -1.0, -9.748e-09, 0.0, -1.0, 6.75e-09, 0.0, -1.0, 6.751e-08, 0.0, -1.0, 6.75e-09, 0.8513, 0.1835, -0.4915, 0.983, 0.1835, -5.085e-06, 0.983, 0.1835, 4.937e-06, 0.4915, 0.1835, -0.8513, 0.8513, 0.1835, -0.4915, 0.8513, 0.1835, -0.4915, -1.002e-06, 0.1835, -0.983, 0.4915, 0.1835, -0.8513, 0.4915, 0.1835, -0.8513, -0.4915, 0.1835, -0.8513, -0.4915, 0.1835, -0.8513, -1.002e-06, 0.1835, -0.983, -0.8513, 0.1835, -0.4915, -0.4915, 0.1835, -0.8513, -0.4915, 0.1835, -0.8513, -0.983, 0.1835, 8.975e-07, -0.8513, 0.1835, -0.4915, -0.8513, 0.1835, -0.4915, -0.8513, 0.1835, 0.4915, -0.8513, 0.1835, 0.4915, -0.983, 0.1835, 8.975e-07, -0.4915, 0.1835, 0.8513, -0.8513, 0.1835, 0.4915, -0.8513, 0.1835, 0.4915, 5.133e-06, 0.1835, 0.983, -0.4915, 0.1835, 0.8513, -0.4915, 0.1835, 0.8513, 0.4915, 0.1835, 0.8513, 5.133e-06, 0.1835, 0.983, -4.916e-06, 0.1835, 0.983, 0.8513, 0.1835, 0.4915, 0.4915, 0.1835, 0.8513, 0.4915, 0.1835, 0.8513, 0.983, 0.1835, -5.085e-06, 0.8513, 0.1835, 0.4915, 0.8513, 0.1835, 0.4915, 0.983, -0.1835, -1.033e-06, 0.983, -0.1835, -9.306e-07, 0.8513, -0.1835, 0.4915, 0.8513, -0.1835, 0.4915, 0.4915, -0.1835, 0.8513, 0.4915, -0.1835, 0.8513, 0.4915, -0.1835, 0.8513, 9.306e-07, -0.1835, 0.983, 1.052e-06, -0.1835, 0.983, 1.052e-06, -0.1835, 0.983, 9.306e-07, -0.1835, 0.983, -0.4915, -0.1835, 0.8513, -0.4915, -0.1835, 0.8513, -0.8513, -0.1835, 0.4915, -0.8513, -0.1835, 0.4915, -0.8513, -0.1835, 0.4915, -0.983, -0.1835, -3.055e-06, -0.983, -0.1835, 5.999e-06, -0.983, -0.1835, -3.055e-06, -0.8513, -0.1835, -0.4915, -0.8513, -0.1835, -0.4915, -0.8513, -0.1835, -0.4915, -0.4915, -0.1835, -0.8513, -0.4915, -0.1835, -0.8513, -0.4915, -0.1835, -0.8513, 3.642e-06, -0.1835, -0.983, -8.855e-06, -0.1835, -0.983, 3.642e-06, -0.1835, -0.983, 0.4915, -0.1835, -0.8513, 0.4915, -0.1835, -0.8513, 0.4915, -0.1835, -0.8513, 0.8513, -0.1835, -0.4915, 0.8513, -0.1835, -0.4915, 0.8513, -0.1835, -0.4915, 0.983, -0.1835, -9.306e-07, 0.983, -0.1835, -1.033e-06, 0.1589, 0.983, -0.09173, 0.1589, 0.983, -0.09173, 0.1835, 0.983, 1.316e-06, 0.1835, -0.983, 6.749e-07, 0.1835, -0.983, -1.35e-06, 0.1589, -0.983, -0.09173, 0.09173, 0.983, -0.1589, 0.09173, 0.983, -0.1589, 0.1589, 0.983, -0.09173, 0.1589, -0.983, -0.09173, 0.1589, -0.983, -0.09173, 0.09173, -0.983, -0.1589, -6.346e-07, 0.983, -0.1835, 1.202e-06, 0.983, -0.1835, 0.09173, 0.983, -0.1589, 0.09173, -0.983, -0.1589, 0.09173, -0.983, -0.1589, -1.585e-06, -0.983, -0.1835, -0.09173, 0.983, -0.1589, -0.09173, 0.983, -0.1589, 1.202e-06, 0.983, -0.1835, 3.709e-07, -0.983, -0.1835, -1.585e-06, -0.983, -0.1835, -0.09173, -0.983, -0.1589, -0.1589, 0.983, -0.09173, -0.1589, 0.983, -0.09173, -0.09173, 0.983, -0.1589, -0.09173, -0.983, -0.1589, -0.09173, -0.983, -0.1589, -0.1589, -0.983, -0.09173, -0.1589, 0.983, -0.09173, -0.1835, 0.983, 1.391e-07, -0.1835, 0.983, 2.012e-07, -0.1589, -0.983, -0.09173, -0.1589, -0.983, -0.09173, -0.1835, -0.983, 2.716e-06, -0.1589, 0.983, 0.09173, -0.1589, 0.983, 0.09173, -0.1835, 0.983, 2.012e-07, -0.1835, -0.983, 7.395e-07, -0.1835, -0.983, 2.716e-06, -0.1589, -0.983, 0.09173, -0.09173, 0.983, 0.1589, -0.09173, 0.983, 0.1589, -0.1589, 0.983, 0.09173, -0.1589, -0.983, 0.09173, -0.1589, -0.983, 0.09173, -0.09173, -0.983, 0.1589, 6.795e-07, 0.983, 0.1835, -1.183e-06, 0.983, 0.1835, -0.09173, 0.983, 0.1589, -0.09173, -0.983, 0.1589, -0.09173, -0.983, 0.1589, 1.657e-06, -0.983, 0.1835, 0.09173, 0.983, 0.1589, 0.09173, 0.983, 0.1589, -1.183e-06, 0.983, 0.1835, -3.095e-07, -0.983, 0.1835, 1.657e-06, -0.983, 0.1835, 0.09173, -0.983, 0.1589, 0.1589, 0.983, 0.09173, 0.1589, 0.983, 0.09173, 0.09173, 0.983, 0.1589, 0.09173, -0.983, 0.1589, 0.09173, -0.983, 0.1589, 0.1589, -0.983, 0.09173, 0.1835, 0.983, -5.606e-07, 0.1835, 0.983, 1.316e-06, 0.1589, 0.983, 0.09173, 0.1589, -0.983, 0.09173, 0.1589, -0.983, 0.09173, 0.1835, -0.983, -1.35e-06, -0.1589, 0.983, 0.09177, -0.1589, 0.983, 0.09177, -0.1835, 0.983, -1.59e-06, -0.1589, 0.983, 0.09177, -0.09177, 0.983, 0.1589, -0.09177, 0.983, 0.1589, 2.002e-07, 0.983, 0.1835, 2.877e-07, 0.983, 0.1835, -0.09177, 0.983, 0.1589, 2.002e-07, 0.983, 0.1835, 0.09177, 0.983, 0.1589, 0.09176, 0.983, 0.1589, 0.1589, 0.983, 0.09177, 0.1589, 0.983, 0.09177, 0.09176, 0.983, 0.1589, 0.1835, 0.983, -1.391e-07, 0.1835, 0.983, -2.142e-07, 0.1589, 0.983, 0.09177, 0.1835, 0.983, -1.391e-07, 0.1589, 0.983, -0.09177, 0.1589, 0.983, -0.09177, 0.09176, 0.983, -0.1589, 0.09177, 0.983, -0.1589, 0.1589, 0.983, -0.09177, -1.149e-06, 0.983, -0.1835, 5.282e-07, 0.983, -0.1835, 0.09177, 0.983, -0.1589, -0.09177, 0.983, -0.1589, -0.09177, 0.983, -0.1589, 5.282e-07, 0.983, -0.1835, -0.1589, 0.983, -0.09177, -0.1589, 0.983, -0.09177, -0.09177, 0.983, -0.1589, -0.1835, 0.983, 2.815e-07, -0.1835, 0.983, -1.59e-06, -0.1589, 0.983, -0.09177, -0.1835, -0.983, 1.755e-07, -0.1589, -0.983, -0.09173, -0.1589, -0.983, -0.09173, -0.09173, -0.983, -0.1589, -0.09173, -0.983, -0.1589, -0.1589, -0.983, -0.09173, 1.063e-06, -0.983, -0.1835, -6.566e-07, -0.983, -0.1835, -0.09173, -0.983, -0.1589, 0.09173, -0.983, -0.1589, 0.09173, -0.983, -0.1589, -6.566e-07, -0.983, -0.1835, 0.1589, -0.983, -0.09173, 0.1589, -0.983, -0.09173, 0.09173, -0.983, -0.1589, 0.1835, -0.983, 8.171e-07, 0.1835, -0.983, -9.477e-07, 0.1589, -0.983, -0.09173, 0.1589, -0.983, 0.09173, 0.1589, -0.983, 0.09173, 0.1835, -0.983, -9.477e-07, 0.09173, -0.983, 0.1589, 0.09173, -0.983, 0.1589, 0.1589, -0.983, 0.09173, -8.568e-07, -0.983, 0.1835, 8.96e-07, -0.983, 0.1835, 0.09173, -0.983, 0.1589, -0.09173, -0.983, 0.1589, -0.09173, -0.983, 0.1589, 8.96e-07, -0.983, 0.1835, -0.09173, -0.983, 0.1589, -0.1589, -0.983, 0.09173, -0.1589, -0.983, 0.09173, -0.1835, -0.983, 1.755e-07, -0.1835, -0.983, 2.346e-07, -0.1589, -0.983, 0.09173, 1.0, -2.822e-07, -8.842e-07, 0.866, 9.991e-08, 0.5, 0.863, -0.0837, 0.4982, 0.866, 9.991e-08, 0.5, 0.5, -6.931e-07, 0.866, 0.4983, -0.0837, 0.863, 0.5, -6.931e-07, 0.866, 9.017e-07, -3.11e-07, 1.0, 1.044e-05, -0.0837, 0.9965, 9.017e-07, -3.11e-07, 1.0, -0.5, 9.092e-07, 0.866, -0.4982, -0.0837, 0.863, -0.4982, -0.0837, 0.863, -0.5, 9.092e-07, 0.866, -0.866, -3.359e-07, 0.5, -0.866, -3.359e-07, 0.5, -1.0, -3.272e-07, 9.042e-07, -0.9965, -0.0837, 9.443e-07, -0.9965, -0.0837, 9.443e-07, -1.0, -3.272e-07, 9.042e-07, -0.866, -1.198e-06, -0.5, -0.866, -1.198e-06, -0.5, -0.5, 5.195e-07, -0.866, -0.4983, -0.0837, -0.863, -0.5, 5.195e-07, -0.866, 1.434e-06, -7.943e-07, -1.0, -1.041e-05, -0.0837, -0.9965, 1.434e-06, -7.943e-07, -1.0, 0.5, 9.192e-07, -0.866, 0.4982, -0.0837, -0.863, 0.4982, -0.0837, -0.863, 0.5, 9.192e-07, -0.866, 0.866, -1.601e-06, -0.5, 0.866, -1.601e-06, -0.5, 1.0, -2.822e-07, -8.842e-07, 0.9965, -0.08371, -1.048e-05, 0.0, 1.0, 0.0, 0.0, 1.0, 0.0, 0.0, 1.0, 0.0, 1.202e-19, -1.0, -7.455e-13, 0.0, -1.0, 0.0, 5.454e-15, -1.0, -1.959e-13, 1.202e-19, -1.0, -7.455e-13, 3.624e-20, -1.0, -8.854e-13, -2.727e-15, -1.0, -9.794e-14, 0.0, -1.0, 0.0, -2.727e-15, -1.0, -9.794e-14, 0.0, -1.0, 0.0, 0.0, -1.0, 0.0, 0.0, -1.0, 0.0, 0.0, -1.0, 0.0, 0.0, -1.0, 0.0, 0.0, -1.0, 0.0, 0.0, -1.0, 0.0, 0.0, -1.0, 0.0, 0.0, -1.0, 0.0, 0.0, -1.0, 0.0, 0.0, -1.0, 0.0, 0.0, -1.0, 0.0, 0.0, -1.0, 0.0, 0.0, -1.0, 0.0, 0.0, -1.0, 0.0, 0.0, -1.0, 0.0, -1.324e-13, -1.0, -8.125e-14, -6.933e-14, -1.0, -1.201e-13, -7.608e-13, -1.0, 7.299e-19, -1.324e-13, -1.0, -8.125e-14, 0.0, -1.0, 0.0, 0.0, -1.0, 0.0, -7.608e-13, -1.0, 7.299e-19, -1.387e-13, -1.0, 2.402e-13, -2.649e-13, -1.0, 1.625e-13])] * 3)])

# ---- objects
ob_light = bpy.data.objects.new('Light', light_light)
ob_camera = bpy.data.objects.new('Camera', cam_camera)
ob_barrel_019_cylinder_078 = bpy.data.objects.new('Barrel.019_Cylinder.078', me_barrel_019_cylinder_078)

# ---- transforms, parenting, visibility, modifiers, constraints
ob_light.location = (4.076, 1.006, 5.904)
ob_light.rotation_euler = (0.6503, 0.05522, 1.866)
ob_light.lock_rotations_4d = False
ob_light.empty_display_type = 'ARROWS'
ob_light.color = (0.0, 0.0, 0.0, 0.0)
ob_light.lineart.crease_threshold = 0.0
ob_camera.location = (7.359, -6.925, 4.958)
ob_camera.rotation_euler = (1.109, 0.0, 0.8149)
ob_camera.lock_rotations_4d = False
ob_camera.empty_display_type = 'ARROWS'
ob_camera.color = (0.0, 0.0, 0.0, 0.0)
ob_camera.display_type = 'WIRE'
ob_camera.lineart.crease_threshold = 0.0
ob_barrel_019_cylinder_078.location = (-0.2595, 0.09668, 0.0)
ob_barrel_019_cylinder_078.rotation_euler = (1.571, -0.0, 0.0)
ob_barrel_019_cylinder_078.lineart.crease_threshold = 0.0

# ---- collection membership
col_collection.objects.link(ob_light)
col_collection.objects.link(ob_camera)
col_collection.objects.link(ob_barrel_019_cylinder_078)

# ---- scene / render settings (as saved in the file)
scene.camera = ob_camera
scene.frame_start = 1; scene.frame_end = 250; scene.frame_set(1)
scene.render.engine = 'BLENDER_EEVEE_NEXT'
scene.cycles.use_denoising = False
scene.cycles.samples = 128
scene.cycles.sampling_pattern = 'TABULATED_SOBOL'
scene.cycles.use_adaptive_sampling = False
scene.cycles.use_light_tree = False
scene.view_settings.view_transform = 'Filmic'
bpy.context.view_layer.update()

